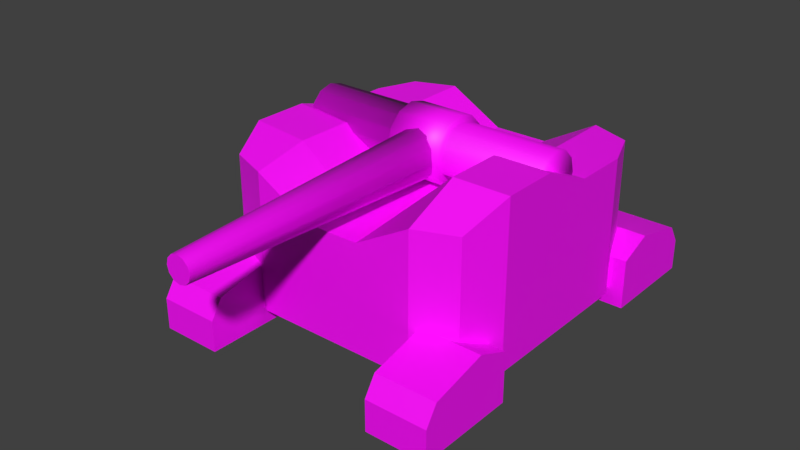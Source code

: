 # Source: Turret.blend  (saved by Blender 2.80.75; exported with 4.5.12 LTS)
import bpy
from mathutils import Matrix  # noqa: F401  (used for matrix-valued properties, if any)

bpy.ops.wm.read_factory_settings(use_empty=True)
scene = bpy.context.scene
scene.name = 'Scene'

# ---- collections
col_collection_1 = bpy.data.collections.new('Collection 1'); scene.collection.children.link(col_collection_1)

# ---- images (referenced by path relative to the original .blend; pixels are not part of the script)
import os
ASSET_DIR = os.environ.get("B2B_ASSET_DIR", "")  # directory of the original .blend (textures are referenced by path, not embedded)
HERE = os.path.dirname(os.path.abspath(__file__))  # packed textures are extracted next to this script under _unpacked/

def load_image(name, relpath, width, height, colorspace="sRGB"):
    """Load a texture the original file referenced (path relative to the .blend, or extracted next to this script)."""
    p = next((c for c in (os.path.join(HERE, relpath), os.path.join(ASSET_DIR, relpath)) if relpath and os.path.exists(c)), "")
    if p:
        img = bpy.data.images.load(p, check_existing=True)
        img.name = name
    else:  # same state as the original file: an image datablock whose file is absent (Cycles renders it pink)
        img = bpy.data.images.new(name, width, height)
        img.source = "FILE"
        img.filepath = "//" + (relpath or name)
    img.colorspace_settings.name = colorspace
    return img
img_turret = load_image('Turret', 'Turret.psd', 1024, 1024, 'sRGB')

# ---- materials (node trees are filled in below, after node groups)
mat_turret = bpy.data.materials.new('Turret')
mat_turret.alpha_threshold = 0.0
mat_turret.use_transparent_shadow = False
mat_turret.roughness = 0.5

# ---- material node trees
mat_turret.use_nodes = True; mat_turret.node_tree.nodes.clear()
_N = mat_turret.node_tree.nodes; _L = mat_turret.node_tree.links
n0 = _N.new('ShaderNodeOutputMaterial'); n0.name = 'Material Output'; n0.location = (300, 300)
n1 = _N.new('ShaderNodeBsdfPrincipled'); n1.name = 'Principled BSDF'; n1.location = (10, 300)
n1.distribution = 'GGX'
n1.subsurface_method = 'BURLEY'
n1.inputs[3].default_value = 1.45
n1.inputs[27].default_value = (0.0, 0.0, 0.0, 1.0)
n1.inputs[28].default_value = 1.0
n2 = _N.new('ShaderNodeTexImage'); n2.name = 'Image Texture'; n2.location = (-482, 232)
n2.image = img_turret
_L.new(n1.outputs[0], n0.inputs[0])
_L.new(n2.outputs[0], n1.inputs[0])
n0.is_active_output = True

# ---- world
world_world = bpy.data.worlds.new('World'); scene.world = world_world
world_world.color = (0.05088, 0.05088, 0.05088)
world_world.use_sun_shadow = False
world_world.sun_shadow_jitter_overblur = 0.0
world_world.cycles.sampling_method = 'MANUAL'

# ---- meshes
me_turret = bpy.data.meshes.new('Turret')
me_turret.from_pydata([(-1.333, -1.333, 0.1805), (-1.333, -1.333, 1.68), (-1.333, 1.333, 0.1805), (-1.333, 1.333, 1.68), (1.333, -1.333, 0.1805), (1.333, -1.333, 1.68), (1.333, 1.333, 0.1805), (1.333, 1.333, 1.68), (-1.5, 0.9, 0.1805), (-1.5, 0.3, 0.1805), (-1.5, -0.3, 0.1805), (-1.5, -0.9, 0.1805), (-1.5, -0.9, 1.854), (-1.5, -0.3, 1.854), (-1.5, 0.3, 1.68), (-1.5, 0.9, 1.68), (1.5, -0.9, 0.1805), (1.5, -0.3, 0.1805), (1.5, 0.3, 0.1805), (1.5, 0.9, 0.1805), (1.5, 0.9, 1.68), (1.5, 0.3, 1.68), (1.5, -0.3, 1.946), (1.5, -0.9, 1.946), (0.9, 1.5, 0.1805), (0.3, 1.5, 0.1805), (-0.3, 1.5, 0.1805), (-0.9, 1.5, 0.1805), (-0.9, 1.5, 1.68), (-0.3, 1.5, 1.342), (0.3, 1.5, 1.342), (0.9, 1.5, 1.68), (-0.9, -1.5, 0.1805), (-0.3, -1.5, 0.1805), (0.3, -1.5, 0.1805), (0.9, -1.5, 0.1805), (0.9, -1.5, 1.68), (0.3, -1.5, 1.342), (-0.3, -1.5, 1.342), (-0.9, -1.5, 1.68), (-0.9, 0.9, 1.68), (-0.3, 0.9, 1.342), (0.3, 0.9, 1.342), (0.9, 0.9, 1.68), (-0.9, 0.3, 1.68), (-0.3, 0.3, 1.342), (0.3, 0.3, 1.342), (0.9, 0.3, 1.68), (-0.9, -0.3, 1.8), (-0.3, -0.3, 1.342), (0.3, -0.3, 1.342), (0.9, -0.3, 1.946), (-0.9, -0.9, 1.8), (-0.3, -0.9, 1.342), (0.3, -0.9, 1.342), (0.9, -0.9, 1.946), (0.9, 0.9, 0.1805), (0.3, 0.9, 0.1805), (-0.3, 0.9, 0.1805), (-0.9, 0.9, 0.1805), (0.9, 0.3, 0.1805), (0.3, 0.3, 0.1805), (-0.3, 0.3, 0.1805), (-0.9, 0.3, 0.1805), (0.9, -0.3, 0.1805), (0.3, -0.3, 0.1805), (-0.3, -0.3, 0.1805), (-0.9, -0.3, 0.1805), (0.9, -0.9, 0.1805), (0.3, -0.9, 0.1805), (-0.3, -0.9, 0.1805), (-0.9, -0.9, 0.1805), (-1.372, 0.2989, 1.72), (1.372, 0.2989, 1.72), (-1.372, 0.2589, 1.571), (1.372, 0.2589, 1.571), (-1.372, 0.1495, 1.461), (1.372, 0.1495, 1.461), (-1.372, -4.655e-07, 1.421), (1.372, -3.852e-07, 1.421), (-1.372, -0.1495, 1.461), (1.372, -0.1495, 1.461), (-1.372, -0.2589, 1.571), (1.372, -0.2589, 1.571), (-1.372, -0.2989, 1.72), (1.372, -0.2989, 1.72), (-1.372, -0.2589, 1.87), (1.372, -0.2589, 1.87), (-1.372, -0.1495, 1.979), (1.372, -0.1495, 1.979), (-1.372, -6.717e-07, 2.019), (1.372, -5.914e-07, 2.019), (-1.372, 0.1495, 1.979), (1.372, 0.1495, 1.979), (-1.372, 0.2589, 1.87), (1.372, 0.2589, 1.87), (-0.2973, 0.2989, 1.72), (0.2973, 0.2989, 1.72), (0.2973, 0.2589, 1.571), (-0.2973, 0.2589, 1.571), (0.2973, 0.1495, 1.461), (-0.2973, 0.1495, 1.461), (0.2973, -4.119e-07, 1.421), (-0.2973, -4.387e-07, 1.421), (0.2973, -0.1495, 1.461), (-0.2973, -0.1495, 1.461), (0.2973, -0.2589, 1.571), (-0.2973, -0.2589, 1.571), (0.2973, -0.2989, 1.72), (-0.2973, -0.2989, 1.72), (0.2973, -0.2589, 1.87), (-0.2973, -0.2589, 1.87), (0.2973, -0.1495, 1.979), (-0.2973, -0.1495, 1.979), (0.2973, -6.182e-07, 2.019), (-0.2973, -6.45e-07, 2.019), (0.2973, 0.1495, 1.979), (-0.2973, 0.1495, 1.979), (0.2973, 0.2589, 1.87), (-0.2973, 0.2589, 1.87), (-0.2973, 0.3643, 1.72), (0.2973, 0.3643, 1.72), (0.2973, 0.3155, 1.538), (-0.2973, 0.3155, 1.538), (0.2973, 0.1821, 1.405), (-0.2973, 0.1821, 1.405), (0.2973, -3.941e-07, 1.356), (-0.2973, -4.267e-07, 1.356), (0.2973, -0.1821, 1.405), (-0.2973, -0.1821, 1.405), (0.2973, -0.3155, 1.538), (-0.2973, -0.3155, 1.538), (0.2973, -0.3643, 1.72), (-0.2973, -0.3643, 1.72), (0.2973, -0.3155, 1.902), (-0.2973, -0.3155, 1.902), (0.2973, -0.1821, 2.036), (-0.2973, -0.1821, 2.036), (0.2973, -6.454e-07, 2.084), (-0.2973, -6.78e-07, 2.084), (0.2973, 0.1821, 2.036), (-0.2973, 0.1821, 2.036), (0.2973, 0.3155, 1.902), (-0.2973, 0.3155, 1.902), (2.444e-08, -0.2062, 1.962), (1.943e-08, -3.206, 1.84), (0.129, -0.2062, 1.928), (0.06786, -3.206, 1.822), (0.2234, -0.2062, 1.833), (0.1175, -3.206, 1.772), (0.2579, -0.2062, 1.704), (0.1357, -3.206, 1.704), (0.2234, -0.2062, 1.575), (0.1175, -3.206, 1.636), (0.129, -0.2062, 1.481), (0.06786, -3.206, 1.587), (6.339e-08, -0.2062, 1.446), (3.993e-08, -3.206, 1.569), (-0.129, -0.2062, 1.481), (-0.06786, -3.206, 1.587), (-0.2234, -0.2062, 1.575), (-0.1175, -3.206, 1.636), (-0.2579, -0.2062, 1.704), (-0.1357, -3.206, 1.704), (-0.2234, -0.2062, 1.833), (-0.1175, -3.206, 1.772), (-0.129, -0.2062, 1.928), (-0.06786, -3.206, 1.822), (-1.107e-08, 1.129, 0.1), (-1.107e-08, 1.129, 1.316), (0.5643, 0.9774, 0.1), (0.5643, 0.9774, 1.316), (0.9774, 0.5643, 0.1), (0.9774, 0.5643, 1.316), (1.129, -1.01e-07, 0.1), (1.129, -1.01e-07, 1.316), (0.9774, -0.5643, 0.1), (0.9774, -0.5643, 1.316), (0.5643, -0.9774, 0.1), (0.5643, -0.9774, 1.316), (1.593e-07, -1.129, 0.1), (1.593e-07, -1.129, 1.316), (-0.5643, -0.9774, 0.1), (-0.5643, -0.9774, 1.316), (-0.9774, -0.5643, 0.1), (-0.9774, -0.5643, 1.316), (-1.129, -5.763e-07, 0.1), (-1.129, -5.763e-07, 1.316), (-0.9774, 0.5643, 0.1), (-0.9774, 0.5643, 1.316), (-0.5643, 0.9774, 0.1), (-0.5643, 0.9774, 1.316), (-1.107e-08, 1.129, 0.2404), (0.5643, 0.9774, 0.2404), (0.9774, 0.5643, 0.2404), (1.129, -1.01e-07, 0.2404), (0.9774, -0.5643, 0.2404), (0.5643, -0.9774, 0.2404), (1.593e-07, -1.129, 0.2404), (-0.5643, -0.9774, 0.2404), (-0.9774, -0.5643, 0.2404), (-1.129, -5.763e-07, 0.2404), (-0.9774, 0.5643, 0.2404), (-0.5643, 0.9774, 0.2404), (0.9587, -2.016, 0.54), (1.624, -2.016, -0.002787), (1.624, -1.047, 0.54), (1.624, -1.047, -0.002787), (1.624, -1.408, -0.002787), (1.624, -1.408, 0.6883), (1.624, -2.016, 0.54), (1.624, -2.146, 0.3366), (1.624, -2.146, -0.002787), (0.9587, -1.408, -0.002787), (0.9587, -2.016, -0.002787), (0.9587, -1.408, 0.6883), (0.9587, -1.047, 0.54), (0.9587, -1.047, -0.002787), (0.9587, -2.146, -0.002787), (0.9587, -2.146, 0.3366), (1.555, -1.047, -0.002787), (1.028, -1.047, -0.002787), (1.028, -1.047, 0.54), (1.555, -1.047, 0.54), (1.028, -2.016, -0.002787), (1.555, -2.016, -0.002787), (1.555, -2.016, 0.54), (1.028, -2.016, 0.54), (1.028, -1.408, 0.6883), (1.555, -1.408, 0.6883), (1.555, -1.408, -0.002787), (1.028, -1.408, -0.002787), (1.028, -2.146, -0.002787), (1.555, -2.146, -0.002787), (1.555, -2.146, 0.3366), (1.028, -2.146, 0.3366), (-0.9587, -2.016, 0.54), (-1.624, -2.016, -0.002787), (-1.624, -1.047, 0.54), (-1.624, -1.047, -0.002787), (-1.624, -1.408, -0.002787), (-1.624, -1.408, 0.6883), (-1.624, -2.016, 0.54), (-1.624, -2.146, 0.3366), (-1.624, -2.146, -0.002787), (-0.9587, -1.408, -0.002787), (-0.9587, -2.016, -0.002787), (-0.9587, -1.408, 0.6883), (-0.9587, -1.047, 0.54), (-0.9587, -1.047, -0.002787), (-0.9587, -2.146, -0.002787), (-0.9587, -2.146, 0.3366), (-1.555, -1.047, -0.002787), (-1.028, -1.047, -0.002787), (-1.028, -1.047, 0.54), (-1.555, -1.047, 0.54), (-1.028, -2.016, -0.002787), (-1.555, -2.016, -0.002787), (-1.555, -2.016, 0.54), (-1.028, -2.016, 0.54), (-1.028, -1.408, 0.6883), (-1.555, -1.408, 0.6883), (-1.555, -1.408, -0.002787), (-1.028, -1.408, -0.002787), (-1.028, -2.146, -0.002787), (-1.555, -2.146, -0.002787), (-1.555, -2.146, 0.3366), (-1.028, -2.146, 0.3366), (0.9587, 2.016, 0.54), (1.624, 2.016, -0.002787), (1.624, 1.047, 0.54), (1.624, 1.047, -0.002787), (1.624, 1.408, -0.002787), (1.624, 1.408, 0.6883), (1.624, 2.016, 0.54), (1.624, 2.146, 0.3366), (1.624, 2.146, -0.002787), (0.9587, 1.408, -0.002787), (0.9587, 2.016, -0.002787), (0.9587, 1.408, 0.6883), (0.9587, 1.047, 0.54), (0.9587, 1.047, -0.002787), (0.9587, 2.146, -0.002787), (0.9587, 2.146, 0.3366), (1.555, 1.047, -0.002787), (1.028, 1.047, -0.002787), (1.028, 1.047, 0.54), (1.555, 1.047, 0.54), (1.028, 2.016, -0.002787), (1.555, 2.016, -0.002787), (1.555, 2.016, 0.54), (1.028, 2.016, 0.54), (1.028, 1.408, 0.6883), (1.555, 1.408, 0.6883), (1.555, 1.408, -0.002787), (1.028, 1.408, -0.002787), (1.028, 2.146, -0.002787), (1.555, 2.146, -0.002787), (1.555, 2.146, 0.3366), (1.028, 2.146, 0.3366), (-0.9587, 2.016, 0.54), (-1.624, 2.016, -0.002787), (-1.624, 1.047, 0.54), (-1.624, 1.047, -0.002787), (-1.624, 1.408, -0.002787), (-1.624, 1.408, 0.6883), (-1.624, 2.016, 0.54), (-1.624, 2.146, 0.3366), (-1.624, 2.146, -0.002787), (-0.9587, 1.408, -0.002787), (-0.9587, 2.016, -0.002787), (-0.9587, 1.408, 0.6883), (-0.9587, 1.047, 0.54), (-0.9587, 1.047, -0.002787), (-0.9587, 2.146, -0.002787), (-0.9587, 2.146, 0.3366), (-1.555, 1.047, -0.002787), (-1.028, 1.047, -0.002787), (-1.028, 1.047, 0.54), (-1.555, 1.047, 0.54), (-1.028, 2.016, -0.002787), (-1.555, 2.016, -0.002787), (-1.555, 2.016, 0.54), (-1.028, 2.016, 0.54), (-1.028, 1.408, 0.6883), (-1.555, 1.408, 0.6883), (-1.555, 1.408, -0.002787), (-1.028, 1.408, -0.002787), (-1.028, 2.146, -0.002787), (-1.555, 2.146, -0.002787), (-1.555, 2.146, 0.3366), (-1.028, 2.146, 0.3366)], [], [(8, 15, 3, 2), (24, 31, 7, 6), (16, 23, 5, 4), (32, 39, 1, 0), (68, 16, 4, 35), (52, 12, 1, 39), (28, 3, 15, 40), (40, 15, 14, 44), (44, 14, 13, 48), (48, 13, 12, 52), (24, 6, 19, 56), (56, 19, 18, 60), (60, 18, 17, 64), (64, 17, 16, 68), (6, 7, 20, 19), (19, 20, 21, 18), (18, 21, 22, 17), (17, 22, 23, 16), (0, 1, 12, 11), (11, 12, 13, 10), (10, 13, 14, 9), (9, 14, 15, 8), (10, 67, 71, 11), (67, 66, 70, 71), (66, 65, 69, 70), (65, 64, 68, 69), (9, 63, 67, 10), (63, 62, 66, 67), (62, 61, 65, 66), (61, 60, 64, 65), (8, 59, 63, 9), (59, 58, 62, 63), (58, 57, 61, 62), (57, 56, 60, 61), (2, 27, 59, 8), (27, 26, 58, 59), (26, 25, 57, 58), (25, 24, 56, 57), (22, 51, 55, 23), (51, 50, 54, 55), (50, 49, 53, 54), (49, 48, 52, 53), (21, 47, 51, 22), (47, 46, 50, 51), (46, 45, 49, 50), (45, 44, 48, 49), (20, 43, 47, 21), (43, 42, 46, 47), (42, 41, 45, 46), (41, 40, 44, 45), (7, 31, 43, 20), (31, 30, 42, 43), (30, 29, 41, 42), (29, 28, 40, 41), (23, 55, 36, 5), (55, 54, 37, 36), (54, 53, 38, 37), (53, 52, 39, 38), (11, 71, 32, 0), (71, 70, 33, 32), (70, 69, 34, 33), (69, 68, 35, 34), (4, 5, 36, 35), (35, 36, 37, 34), (34, 37, 38, 33), (33, 38, 39, 32), (2, 3, 28, 27), (27, 28, 29, 26), (26, 29, 30, 25), (25, 30, 31, 24), (97, 73, 75, 98), (98, 75, 77, 100), (100, 77, 79, 102), (102, 79, 81, 104), (104, 81, 83, 106), (106, 83, 85, 108), (108, 85, 87, 110), (110, 87, 89, 112), (112, 89, 91, 114), (114, 91, 93, 116), (75, 73, 95, 93, 91, 89, 87, 85, 83, 81, 79, 77), (116, 93, 95, 118), (118, 95, 73, 97), (72, 74, 76, 78, 80, 82, 84, 86, 88, 90, 92, 94), (94, 119, 96, 72), (101, 99, 123, 125), (92, 117, 119, 94), (114, 116, 140, 138), (90, 115, 117, 92), (109, 107, 131, 133), (88, 113, 115, 90), (100, 102, 126, 124), (86, 111, 113, 88), (117, 115, 139, 141), (84, 109, 111, 86), (108, 110, 134, 132), (82, 107, 109, 84), (103, 101, 125, 127), (80, 105, 107, 82), (116, 118, 142, 140), (78, 103, 105, 80), (111, 109, 133, 135), (76, 101, 103, 78), (102, 104, 128, 126), (74, 99, 101, 76), (119, 117, 141, 143), (72, 96, 99, 74), (110, 112, 136, 134), (143, 142, 121, 120), (141, 140, 142, 143), (139, 138, 140, 141), (137, 136, 138, 139), (135, 134, 136, 137), (133, 132, 134, 135), (131, 130, 132, 133), (129, 128, 130, 131), (127, 126, 128, 129), (125, 124, 126, 127), (123, 122, 124, 125), (120, 121, 122, 123), (106, 108, 132, 130), (115, 113, 137, 139), (98, 100, 124, 122), (107, 105, 129, 131), (112, 114, 138, 136), (99, 96, 120, 123), (96, 119, 143, 120), (104, 106, 130, 128), (113, 111, 135, 137), (97, 98, 122, 121), (118, 97, 121, 142), (105, 103, 127, 129), (144, 145, 147, 146), (146, 147, 149, 148), (148, 149, 151, 150), (150, 151, 153, 152), (152, 153, 155, 154), (154, 155, 157, 156), (156, 157, 159, 158), (158, 159, 161, 160), (160, 161, 163, 162), (162, 163, 165, 164), (147, 145, 167, 165, 163, 161, 159, 157, 155, 153, 151, 149), (164, 165, 167, 166), (166, 167, 145, 144), (144, 146, 148, 150, 152, 154, 156, 158, 160, 162, 164, 166), (192, 169, 171, 193), (193, 171, 173, 194), (194, 173, 175, 195), (195, 175, 177, 196), (196, 177, 179, 197), (197, 179, 181, 198), (198, 181, 183, 199), (199, 183, 185, 200), (200, 185, 187, 201), (201, 187, 189, 202), (202, 189, 191, 203), (203, 191, 169, 192), (168, 170, 172, 174, 176, 178, 180, 182, 184, 186, 188, 190), (171, 169, 191, 189, 187, 185, 183, 181, 179, 177, 175, 173), (190, 203, 192, 168), (188, 202, 203, 190), (186, 201, 202, 188), (184, 200, 201, 186), (182, 199, 200, 184), (180, 198, 199, 182), (178, 197, 198, 180), (176, 196, 197, 178), (174, 195, 196, 176), (172, 194, 195, 174), (170, 193, 194, 172), (168, 192, 193, 170), (220, 223, 206, 207), (230, 208, 205, 225), (228, 215, 204, 227), (222, 216, 215, 228), (220, 207, 208, 230), (232, 235, 219, 218), (225, 205, 212, 233), (227, 204, 219, 235), (207, 206, 209, 208), (209, 210, 205, 208), (212, 205, 210, 211), (219, 204, 214, 218), (213, 214, 204, 215), (215, 216, 217, 213), (210, 226, 234, 211), (226, 227, 235, 234), (214, 224, 232, 218), (224, 225, 233, 232), (212, 211, 234, 233), (233, 234, 235, 232), (217, 221, 231, 213), (221, 220, 230, 231), (206, 223, 229, 209), (223, 222, 228, 229), (209, 229, 226, 210), (229, 228, 227, 226), (213, 231, 224, 214), (231, 230, 225, 224), (217, 216, 222, 221), (221, 222, 223, 220), (252, 239, 238, 255), (262, 257, 237, 240), (260, 259, 236, 247), (254, 260, 247, 248), (252, 262, 240, 239), (264, 250, 251, 267), (257, 265, 244, 237), (259, 267, 251, 236), (239, 240, 241, 238), (241, 240, 237, 242), (244, 243, 242, 237), (251, 250, 246, 236), (245, 247, 236, 246), (247, 245, 249, 248), (242, 243, 266, 258), (258, 266, 267, 259), (246, 250, 264, 256), (256, 264, 265, 257), (244, 265, 266, 243), (265, 264, 267, 266), (249, 245, 263, 253), (253, 263, 262, 252), (238, 241, 261, 255), (255, 261, 260, 254), (241, 242, 258, 261), (261, 258, 259, 260), (245, 246, 256, 263), (263, 256, 257, 262), (249, 253, 254, 248), (253, 252, 255, 254), (284, 271, 270, 287), (294, 289, 269, 272), (292, 291, 268, 279), (286, 292, 279, 280), (284, 294, 272, 271), (296, 282, 283, 299), (289, 297, 276, 269), (291, 299, 283, 268), (271, 272, 273, 270), (273, 272, 269, 274), (276, 275, 274, 269), (283, 282, 278, 268), (277, 279, 268, 278), (279, 277, 281, 280), (274, 275, 298, 290), (290, 298, 299, 291), (278, 282, 296, 288), (288, 296, 297, 289), (276, 297, 298, 275), (297, 296, 299, 298), (281, 277, 295, 285), (285, 295, 294, 284), (270, 273, 293, 287), (287, 293, 292, 286), (273, 274, 290, 293), (293, 290, 291, 292), (277, 278, 288, 295), (295, 288, 289, 294), (281, 285, 286, 280), (285, 284, 287, 286), (316, 319, 302, 303), (326, 304, 301, 321), (324, 311, 300, 323), (318, 312, 311, 324), (316, 303, 304, 326), (328, 331, 315, 314), (321, 301, 308, 329), (323, 300, 315, 331), (303, 302, 305, 304), (305, 306, 301, 304), (308, 301, 306, 307), (315, 300, 310, 314), (309, 310, 300, 311), (311, 312, 313, 309), (306, 322, 330, 307), (322, 323, 331, 330), (310, 320, 328, 314), (320, 321, 329, 328), (308, 307, 330, 329), (329, 330, 331, 328), (313, 317, 327, 309), (317, 316, 326, 327), (302, 319, 325, 305), (319, 318, 324, 325), (305, 325, 322, 306), (325, 324, 323, 322), (309, 327, 320, 310), (327, 326, 321, 320), (313, 312, 318, 317), (317, 318, 319, 316)])
me_turret.polygons.foreach_set('use_smooth', [0, 0, 0, 0, 0, 0, 0, 0, 0, 0, 0, 0, 0, 0, 0, 0, 0, 0, 0, 0, 0, 0, 0, 0, 0, 0, 0, 0, 0, 0, 0, 0, 0, 0, 0, 0, 0, 0, 0, 0, 0, 0, 0, 0, 0, 0, 0, 0, 0, 0, 0, 0, 0, 0, 0, 0, 0, 0, 0, 0, 0, 0, 0, 0, 0, 0, 0, 0, 0, 0, 1, 1, 1, 1, 1, 1, 1, 1, 1, 1, 1, 1, 1, 1, 1, 1, 1, 1, 1, 1, 1, 1, 1, 1, 1, 1, 1, 1, 1, 1, 1, 1, 1, 1, 1, 1, 1, 1, 1, 1, 1, 1, 1, 1, 1, 1, 1, 1, 1, 1, 1, 1, 1, 1, 1, 1, 1, 1, 1, 1, 1, 1, 1, 1, 1, 1, 1, 1, 1, 1, 1, 1, 0, 1, 1, 1, 1, 1, 1, 1, 1, 1, 1, 1, 1, 1, 1, 1, 0, 1, 1, 1, 1, 1, 1, 1, 1, 1, 1, 1, 1, 1, 0, 0, 0, 0, 0, 0, 0, 0, 0, 0, 0, 0, 0, 0, 0, 0, 0, 0, 0, 0, 0, 0, 0, 0, 0, 0, 0, 0, 0, 0, 0, 0, 0, 0, 0, 0, 0, 0, 0, 0, 0, 0, 0, 0, 0, 0, 0, 0, 0, 0, 0, 0, 0, 0, 0, 0, 0, 0, 0, 0, 0, 0, 0, 0, 0, 0, 0, 0, 0, 0, 0, 0, 0, 0, 0, 0, 0, 0, 0, 0, 0, 0, 0, 0, 0, 0, 0, 0, 0, 0, 0, 0, 0, 0, 0, 0, 0, 0, 0, 0, 0, 0, 0, 0, 0, 0, 0, 0, 0, 0, 0, 0, 0, 0, 0, 0, 0, 0, 0, 0])
_k = set([(169, 171), (169, 191), (171, 173), (173, 175), (175, 177), (177, 179), (179, 181), (181, 183), (183, 185), (185, 187), (187, 189), (189, 191)])
me_turret.attributes.new('sharp_edge', 'BOOLEAN', 'EDGE').data.foreach_set('value', [ (min(e.vertices), max(e.vertices)) in _k for e in me_turret.edges])
_uv = me_turret.uv_layers.new(name='UVMap')
_uv.uv.foreach_set('vector', [0.2346, 0.4632, 0.2346, 0.3404, 0.2726, 0.3404, 0.2726, 0.4632, 0.458, 0.4632, 0.458, 0.3404, 0.4961, 0.3404, 0.4961, 0.4632, 0.6815, 0.4632, 0.6815, 0.3187, 0.7195, 0.3404, 0.7195, 0.4632, 0.6981, 0.782, 0.6981, 0.9653, 0.6414, 0.9653, 0.6414, 0.782, 0.4153, 0.8537, 0.4886, 0.8537, 0.4682, 0.9066, 0.4153, 0.9269, 0.1695, 0.6272, 0.0968, 0.6254, 0.1211, 0.5693, 0.1762, 0.5534, 0.1759, 0.9224, 0.1227, 0.9026, 0.1015, 0.8499, 0.1752, 0.8486, 0.1752, 0.8486, 0.1015, 0.8499, 0.09961, 0.7766, 0.1745, 0.7738, 0.1745, 0.7738, 0.09961, 0.7766, 0.09612, 0.6992, 0.1695, 0.6988, 0.1695, 0.6988, 0.09612, 0.6992, 0.0968, 0.6254, 0.1695, 0.6272, 0.4153, 0.5605, 0.4682, 0.5809, 0.4886, 0.6338, 0.4153, 0.6338, 0.4153, 0.6338, 0.4886, 0.6338, 0.4886, 0.7071, 0.4153, 0.7071, 0.4153, 0.7071, 0.4886, 0.7071, 0.4886, 0.7804, 0.4153, 0.7804, 0.4153, 0.7804, 0.4886, 0.7804, 0.4886, 0.8537, 0.4153, 0.8537, 0.4961, 0.4632, 0.4961, 0.3404, 0.5341, 0.3404, 0.5341, 0.4632, 0.5341, 0.4632, 0.5341, 0.3404, 0.5832, 0.3404, 0.5832, 0.4632, 0.5832, 0.4632, 0.5832, 0.3404, 0.6324, 0.3187, 0.6324, 0.4632, 0.6324, 0.4632, 0.6324, 0.3187, 0.6815, 0.3187, 0.6815, 0.4632, 0.04918, 0.4632, 0.04918, 0.3404, 0.0872, 0.3261, 0.0872, 0.4632, 0.0872, 0.4632, 0.0872, 0.3261, 0.1363, 0.3261, 0.1363, 0.4632, 0.1363, 0.4632, 0.1363, 0.3261, 0.1855, 0.3404, 0.1855, 0.4632, 0.1855, 0.4632, 0.1855, 0.3404, 0.2346, 0.3404, 0.2346, 0.4632, 0.1222, 0.7804, 0.1954, 0.7804, 0.1954, 0.8537, 0.1222, 0.8537, 0.1954, 0.7804, 0.2687, 0.7804, 0.2687, 0.8537, 0.1954, 0.8537, 0.2687, 0.7804, 0.342, 0.7804, 0.342, 0.8537, 0.2687, 0.8537, 0.342, 0.7804, 0.4153, 0.7804, 0.4153, 0.8537, 0.342, 0.8537, 0.1222, 0.7071, 0.1954, 0.7071, 0.1954, 0.7804, 0.1222, 0.7804, 0.1954, 0.7071, 0.2687, 0.7071, 0.2687, 0.7804, 0.1954, 0.7804, 0.2687, 0.7071, 0.342, 0.7071, 0.342, 0.7804, 0.2687, 0.7804, 0.342, 0.7071, 0.4153, 0.7071, 0.4153, 0.7804, 0.342, 0.7804, 0.1222, 0.6338, 0.1954, 0.6338, 0.1954, 0.7071, 0.1222, 0.7071, 0.1954, 0.6338, 0.2687, 0.6338, 0.2687, 0.7071, 0.1954, 0.7071, 0.2687, 0.6338, 0.342, 0.6338, 0.342, 0.7071, 0.2687, 0.7071, 0.342, 0.6338, 0.4153, 0.6338, 0.4153, 0.7071, 0.342, 0.7071, 0.1425, 0.5809, 0.1954, 0.5605, 0.1954, 0.6338, 0.1222, 0.6338, 0.1954, 0.5605, 0.2687, 0.5605, 0.2687, 0.6338, 0.1954, 0.6338, 0.2687, 0.5605, 0.342, 0.5605, 0.342, 0.6338, 0.2687, 0.6338, 0.342, 0.5605, 0.4153, 0.5605, 0.4153, 0.6338, 0.342, 0.6338, 0.5033, 0.6991, 0.4342, 0.6956, 0.4323, 0.6292, 0.5032, 0.6254, 0.4342, 0.6956, 0.3342, 0.7, 0.3341, 0.6264, 0.4323, 0.6292, 0.3342, 0.7, 0.2606, 0.7002, 0.2608, 0.6266, 0.3341, 0.6264, 0.2606, 0.7002, 0.1695, 0.6988, 0.1695, 0.6272, 0.2608, 0.6266, 0.4974, 0.7778, 0.4228, 0.7737, 0.4342, 0.6956, 0.5033, 0.6991, 0.4228, 0.7737, 0.3349, 0.774, 0.3342, 0.7, 0.4342, 0.6956, 0.3349, 0.774, 0.2604, 0.774, 0.2606, 0.7002, 0.3342, 0.7, 0.2604, 0.774, 0.1745, 0.7738, 0.1695, 0.6988, 0.2606, 0.7002, 0.4947, 0.8519, 0.4202, 0.8496, 0.4228, 0.7737, 0.4974, 0.7778, 0.4202, 0.8496, 0.3346, 0.8484, 0.3349, 0.774, 0.4228, 0.7737, 0.3346, 0.8484, 0.2604, 0.8483, 0.2604, 0.774, 0.3349, 0.774, 0.2604, 0.8483, 0.1752, 0.8486, 0.1745, 0.7738, 0.2604, 0.774, 0.4725, 0.9047, 0.4186, 0.9239, 0.4202, 0.8496, 0.4947, 0.8519, 0.4186, 0.9239, 0.3339, 0.9225, 0.3346, 0.8484, 0.4202, 0.8496, 0.3339, 0.9225, 0.2603, 0.9221, 0.2604, 0.8483, 0.3346, 0.8484, 0.2603, 0.9221, 0.1759, 0.9224, 0.1752, 0.8486, 0.2604, 0.8483, 0.5032, 0.6254, 0.4323, 0.6292, 0.4184, 0.5536, 0.4759, 0.5638, 0.4323, 0.6292, 0.3341, 0.6264, 0.3342, 0.5532, 0.4184, 0.5536, 0.3341, 0.6264, 0.2608, 0.6266, 0.2607, 0.5532, 0.3342, 0.5532, 0.2608, 0.6266, 0.1695, 0.6272, 0.1762, 0.5534, 0.2607, 0.5532, 0.1222, 0.8537, 0.1954, 0.8537, 0.1954, 0.9269, 0.1425, 0.9066, 0.1954, 0.8537, 0.2687, 0.8537, 0.2687, 0.9269, 0.1954, 0.9269, 0.2687, 0.8537, 0.342, 0.8537, 0.342, 0.9269, 0.2687, 0.9269, 0.342, 0.8537, 0.4153, 0.8537, 0.4153, 0.9269, 0.342, 0.9269, 0.9746, 0.782, 0.9746, 0.9653, 0.9179, 0.9653, 0.9179, 0.782, 0.9179, 0.782, 0.9179, 0.9653, 0.8446, 0.9239, 0.8446, 0.782, 0.8446, 0.782, 0.8446, 0.9239, 0.7714, 0.9239, 0.7714, 0.782, 0.7714, 0.782, 0.7714, 0.9239, 0.6981, 0.9653, 0.6981, 0.782, 0.2726, 0.4632, 0.2726, 0.3404, 0.3106, 0.3404, 0.3106, 0.4632, 0.3106, 0.4632, 0.3106, 0.3404, 0.3598, 0.3681, 0.3598, 0.4632, 0.3598, 0.4632, 0.3598, 0.3681, 0.4089, 0.3681, 0.4089, 0.4632, 0.4089, 0.4632, 0.4089, 0.3681, 0.458, 0.3404, 0.458, 0.4632, 0.4105, 0.4262, 0.4105, 0.7123, 0.3693, 0.7123, 0.3693, 0.4262, 0.3693, 0.4262, 0.3693, 0.7123, 0.3281, 0.7123, 0.3281, 0.4262, 0.3281, 0.4262, 0.3281, 0.7123, 0.2869, 0.7123, 0.2869, 0.4262, 0.7812, 0.4262, 0.7812, 0.7123, 0.7401, 0.7123, 0.7401, 0.4262, 0.7401, 0.4262, 0.7401, 0.7123, 0.6989, 0.7123, 0.6989, 0.4262, 0.6989, 0.4262, 0.6989, 0.7123, 0.6577, 0.7123, 0.6577, 0.4262, 0.6577, 0.4262, 0.6577, 0.7123, 0.6165, 0.7123, 0.6165, 0.4262, 0.6165, 0.4262, 0.6165, 0.7123, 0.5753, 0.7123, 0.5753, 0.4262, 0.5753, 0.4262, 0.5753, 0.7123, 0.5341, 0.7123, 0.5341, 0.4262, 0.5341, 0.4262, 0.5341, 0.7123, 0.4929, 0.7123, 0.4929, 0.4262, 0.5976, 0.2041, 0.6147, 0.214, 0.6246, 0.2311, 0.6246, 0.2508, 0.6147, 0.2679, 0.5976, 0.2778, 0.5778, 0.2778, 0.5607, 0.2679, 0.5508, 0.2508, 0.5508, 0.2311, 0.5607, 0.214, 0.5778, 0.2041, 0.4929, 0.4262, 0.4929, 0.7123, 0.4517, 0.7123, 0.4517, 0.4262, 0.4517, 0.4262, 0.4517, 0.7123, 0.4105, 0.7123, 0.4105, 0.4262, 0.6985, 0.2508, 0.6887, 0.2679, 0.6716, 0.2778, 0.6518, 0.2778, 0.6347, 0.2679, 0.6248, 0.2508, 0.6248, 0.2311, 0.6347, 0.214, 0.6518, 0.2041, 0.6716, 0.2041, 0.6887, 0.214, 0.6985, 0.2311, 0.0002531, 0.7557, 0.2864, 0.7557, 0.2864, 0.7969, 0.0002532, 0.7969, 0.8482, 0.1301, 0.8293, 0.1301, 0.8272, 0.1224, 0.8502, 0.1224, 0.0002532, 0.7145, 0.2864, 0.7145, 0.2864, 0.7557, 0.0002531, 0.7557, 0.874, 0.2422, 0.8645, 0.2258, 0.8702, 0.2202, 0.8817, 0.2401, 0.0002531, 0.6733, 0.2864, 0.6733, 0.2864, 0.7145, 0.0002532, 0.7145, 0.8645, 0.1913, 0.874, 0.1749, 0.8817, 0.1769, 0.8702, 0.1969, 0.0002532, 0.6322, 0.2864, 0.6322, 0.2864, 0.6733, 0.0002531, 0.6733, 0.8034, 0.2422, 0.8034, 0.2611, 0.7957, 0.2632, 0.7957, 0.2401, 0.0002533, 0.591, 0.2864, 0.591, 0.2864, 0.6322, 0.0002532, 0.6322, 0.8034, 0.1749, 0.8129, 0.1913, 0.8072, 0.1969, 0.7957, 0.1769, 0.0002534, 0.5498, 0.2864, 0.5498, 0.2864, 0.591, 0.0002533, 0.591, 0.8482, 0.2869, 0.8645, 0.2775, 0.8702, 0.2831, 0.8502, 0.2947, 0.0002534, 0.5086, 0.2864, 0.5086, 0.2864, 0.5498, 0.0002534, 0.5498, 0.8645, 0.1396, 0.8482, 0.1301, 0.8502, 0.1224, 0.8702, 0.1339, 0.0002535, 0.4674, 0.2864, 0.4674, 0.2864, 0.5086, 0.0002534, 0.5086, 0.8645, 0.2258, 0.8482, 0.2164, 0.8502, 0.2087, 0.8702, 0.2202, 0.0002536, 0.4262, 0.2864, 0.4262, 0.2864, 0.4674, 0.0002535, 0.4674, 0.8482, 0.2007, 0.8645, 0.1913, 0.8702, 0.1969, 0.8502, 0.2084, 0.0002533, 0.8793, 0.2864, 0.8793, 0.2864, 0.9205, 0.0002534, 0.9205, 0.8034, 0.2611, 0.8129, 0.2775, 0.8072, 0.2831, 0.7957, 0.2632, 0.0002532, 0.8381, 0.2864, 0.8381, 0.2864, 0.8793, 0.0002533, 0.8793, 0.8034, 0.156, 0.8034, 0.1749, 0.7957, 0.1769, 0.7957, 0.1539, 0.0002532, 0.7969, 0.2864, 0.7969, 0.2864, 0.8381, 0.0002532, 0.8381, 0.8645, 0.2775, 0.874, 0.2611, 0.8817, 0.2632, 0.8702, 0.2831, 0.604, 0.1974, 0.6765, 0.1974, 0.6765, 0.2204, 0.604, 0.2204, 0.604, 0.1743, 0.6765, 0.1743, 0.6765, 0.1974, 0.604, 0.1974, 0.604, 0.1513, 0.6765, 0.1513, 0.6765, 0.1743, 0.604, 0.1743, 0.604, 0.1283, 0.6765, 0.1283, 0.6765, 0.1513, 0.604, 0.1513, 0.604, 0.1053, 0.6765, 0.1053, 0.6765, 0.1283, 0.604, 0.1283, 0.604, 0.08233, 0.6765, 0.08233, 0.6765, 0.1053, 0.604, 0.1053, 0.604, 0.05933, 0.6765, 0.05933, 0.6765, 0.08233, 0.604, 0.08233, 0.604, 0.03632, 0.6765, 0.03632, 0.6765, 0.05933, 0.604, 0.05933, 0.604, 0.01332, 0.6765, 0.01332, 0.6765, 0.03632, 0.604, 0.03632, 0.604, 0.2664, 0.6765, 0.2664, 0.6765, 0.2894, 0.604, 0.2894, 0.604, 0.2434, 0.6765, 0.2434, 0.6765, 0.2664, 0.604, 0.2664, 0.604, 0.2204, 0.6765, 0.2204, 0.6765, 0.2434, 0.604, 0.2434, 0.8293, 0.2869, 0.8482, 0.2869, 0.8502, 0.2947, 0.8272, 0.2947, 0.8129, 0.1913, 0.8293, 0.2007, 0.8272, 0.2084, 0.8072, 0.1969, 0.8129, 0.2258, 0.8034, 0.2422, 0.7957, 0.2401, 0.8072, 0.2202, 0.874, 0.1749, 0.874, 0.156, 0.8817, 0.1539, 0.8817, 0.1769, 0.874, 0.2611, 0.874, 0.2422, 0.8817, 0.2401, 0.8817, 0.2632, 0.8293, 0.1301, 0.8129, 0.1396, 0.8072, 0.1339, 0.8272, 0.1224, 0.8129, 0.1396, 0.8034, 0.156, 0.7957, 0.1539, 0.8072, 0.1339, 0.8129, 0.2775, 0.8293, 0.2869, 0.8272, 0.2947, 0.8072, 0.2831, 0.8293, 0.2007, 0.8482, 0.2007, 0.8502, 0.2084, 0.8272, 0.2084, 0.8293, 0.2164, 0.8129, 0.2258, 0.8072, 0.2202, 0.8272, 0.2087, 0.8482, 0.2164, 0.8293, 0.2164, 0.8272, 0.2087, 0.8502, 0.2087, 0.874, 0.156, 0.8645, 0.1396, 0.8702, 0.1339, 0.8817, 0.1539, 0.2946, 0.1219, 0.5105, 0.1219, 0.5105, 0.127, 0.2947, 0.1315, 0.2947, 0.1315, 0.5105, 0.127, 0.5107, 0.132, 0.295, 0.1411, 0.295, 0.1411, 0.5107, 0.132, 0.5109, 0.1371, 0.2955, 0.1507, 0.2955, 0.1507, 0.5109, 0.1371, 0.5113, 0.1421, 0.2962, 0.1603, 0.2962, 0.1603, 0.5113, 0.1421, 0.5118, 0.1471, 0.2971, 0.1698, 0.2971, 0.1698, 0.5118, 0.1471, 0.5124, 0.1521, 0.2982, 0.1794, 0.2982, 0.06447, 0.5124, 0.09169, 0.5118, 0.0967, 0.2971, 0.074, 0.2971, 0.074, 0.5118, 0.0967, 0.5113, 0.1017, 0.2962, 0.08356, 0.2962, 0.08356, 0.5113, 0.1017, 0.5109, 0.1068, 0.2955, 0.09313, 0.2955, 0.09313, 0.5109, 0.1068, 0.5107, 0.1118, 0.295, 0.1027, 0.8517, 0.2133, 0.8407, 0.2133, 0.8311, 0.2077, 0.8256, 0.1982, 0.8256, 0.1871, 0.8311, 0.1776, 0.8407, 0.172, 0.8517, 0.172, 0.8613, 0.1776, 0.8668, 0.1871, 0.8668, 0.1982, 0.8613, 0.2077, 0.295, 0.1027, 0.5107, 0.1118, 0.5105, 0.1169, 0.2947, 0.1123, 0.2947, 0.1123, 0.5105, 0.1169, 0.5105, 0.1219, 0.2946, 0.1219, 0.7775, 0.982, 0.7467, 0.9997, 0.7112, 0.9997, 0.6804, 0.982, 0.6626, 0.9512, 0.6626, 0.9156, 0.6804, 0.8849, 0.7112, 0.8671, 0.7467, 0.8671, 0.7775, 0.8849, 0.7953, 0.9156, 0.7953, 0.9512, 0.5279, 0.4497, 0.5279, 0.5269, 0.4897, 0.5269, 0.4897, 0.4497, 0.4897, 0.4497, 0.4897, 0.5269, 0.4516, 0.5269, 0.4516, 0.4497, 0.4516, 0.4497, 0.4516, 0.5269, 0.4134, 0.5269, 0.4134, 0.4497, 0.4134, 0.4497, 0.4134, 0.5269, 0.3752, 0.5269, 0.3752, 0.4497, 0.3752, 0.4497, 0.3752, 0.5269, 0.3371, 0.5269, 0.3371, 0.4497, 0.3371, 0.4497, 0.3371, 0.5269, 0.2989, 0.5269, 0.2989, 0.4497, 0.2989, 0.4497, 0.2989, 0.5269, 0.2608, 0.5269, 0.2608, 0.4497, 0.2608, 0.4497, 0.2608, 0.5269, 0.2226, 0.5269, 0.2226, 0.4497, 0.2226, 0.4497, 0.2226, 0.5269, 0.1845, 0.5269, 0.1845, 0.4497, 0.1845, 0.4497, 0.1845, 0.5269, 0.1463, 0.5269, 0.1463, 0.4497, 0.1463, 0.4497, 0.1463, 0.5269, 0.1082, 0.5269, 0.1082, 0.4497, 0.1082, 0.4497, 0.1082, 0.5269, 0.07, 0.5269, 0.07, 0.4497, 0.3982, 0.4243, 0.4325, 0.4243, 0.4622, 0.4414, 0.4794, 0.4711, 0.4794, 0.5054, 0.4622, 0.5351, 0.4325, 0.5523, 0.3982, 0.5523, 0.3685, 0.5351, 0.3514, 0.5054, 0.3514, 0.4711, 0.3685, 0.4414, 0.4897, 0.5269, 0.07, 0.5269, 0.1082, 0.5269, 0.1463, 0.5269, 0.1845, 0.5269, 0.2226, 0.5269, 0.2608, 0.5269, 0.2989, 0.5269, 0.3371, 0.5269, 0.3752, 0.5269, 0.4134, 0.5269, 0.4516, 0.5269, 0.1082, 0.3725, 0.1082, 0.4497, 0.07, 0.4497, 0.07, 0.3725, 0.1463, 0.3725, 0.1463, 0.4497, 0.1082, 0.4497, 0.1082, 0.3725, 0.1845, 0.3725, 0.1845, 0.4497, 0.1463, 0.4497, 0.1463, 0.3725, 0.2226, 0.3725, 0.2226, 0.4497, 0.1845, 0.4497, 0.1845, 0.3725, 0.2608, 0.3725, 0.2608, 0.4497, 0.2226, 0.4497, 0.2226, 0.3725, 0.2989, 0.3725, 0.2989, 0.4497, 0.2608, 0.4497, 0.2608, 0.3725, 0.3371, 0.3725, 0.3371, 0.4497, 0.2989, 0.4497, 0.2989, 0.3725, 0.3752, 0.3725, 0.3752, 0.4497, 0.3371, 0.4497, 0.3371, 0.3725, 0.4134, 0.3725, 0.4134, 0.4497, 0.3752, 0.4497, 0.3752, 0.3725, 0.4516, 0.3725, 0.4516, 0.4497, 0.4134, 0.4497, 0.4134, 0.3725, 0.4897, 0.3725, 0.4897, 0.4497, 0.4516, 0.4497, 0.4516, 0.3725, 0.5279, 0.3725, 0.5279, 0.4497, 0.4897, 0.4497, 0.4897, 0.3725, 0.6672, 0.1622, 0.6217, 0.1691, 0.6106, 0.1569, 0.6713, 0.1487, 0.7048, 0.1677, 0.7241, 0.1518, 0.7236, 0.2533, 0.7064, 0.2427, 0.6201, 0.2036, 0.6415, 0.2065, 0.6529, 0.2249, 0.6421, 0.2459, 0.6327, 0.1813, 0.6438, 0.1936, 0.6415, 0.2065, 0.6201, 0.2036, 0.6672, 0.1622, 0.6713, 0.1487, 0.7241, 0.1518, 0.7048, 0.1677, 0.6827, 0.2377, 0.6603, 0.2512, 0.6607, 0.2274, 0.6712, 0.226, 0.7064, 0.2427, 0.7236, 0.2533, 0.7058, 0.261, 0.6942, 0.2493, 0.6421, 0.2459, 0.6529, 0.2249, 0.6607, 0.2274, 0.6603, 0.2512, 0.6713, 0.1487, 0.6106, 0.1569, 0.5772, 0.1977, 0.7241, 0.1518, 0.5772, 0.1977, 0.6205, 0.288, 0.7236, 0.2533, 0.7241, 0.1518, 0.7058, 0.261, 0.7236, 0.2533, 0.6205, 0.288, 0.6595, 0.299, 0.6607, 0.2274, 0.6529, 0.2249, 0.6719, 0.2214, 0.6712, 0.226, 0.6663, 0.1994, 0.6719, 0.2214, 0.6529, 0.2249, 0.6415, 0.2065, 0.6415, 0.2065, 0.6438, 0.1936, 0.6591, 0.1891, 0.6663, 0.1994, 0.6205, 0.288, 0.6313, 0.2669, 0.6599, 0.2751, 0.6595, 0.299, 0.8672, 0.256, 0.878, 0.235, 0.8963, 0.2403, 0.8959, 0.2642, 0.6719, 0.2214, 0.6892, 0.232, 0.6827, 0.2377, 0.6712, 0.226, 0.9251, 0.2211, 0.9423, 0.2317, 0.9302, 0.2384, 0.9186, 0.2267, 0.7058, 0.261, 0.6595, 0.299, 0.6599, 0.2751, 0.6942, 0.2493, 0.9302, 0.2384, 0.8959, 0.2642, 0.8963, 0.2403, 0.9186, 0.2267, 0.6591, 0.1891, 0.6631, 0.1756, 0.6856, 0.1835, 0.6663, 0.1994, 0.8991, 0.1647, 0.9031, 0.1512, 0.9408, 0.1567, 0.9215, 0.1726, 0.6106, 0.1569, 0.6217, 0.1691, 0.5986, 0.2006, 0.5772, 0.1977, 0.8576, 0.1582, 0.8687, 0.1704, 0.856, 0.1926, 0.8345, 0.1897, 0.5772, 0.1977, 0.5986, 0.2006, 0.6313, 0.2669, 0.6205, 0.288, 0.8345, 0.1897, 0.856, 0.1926, 0.878, 0.235, 0.8672, 0.256, 0.6663, 0.1994, 0.6856, 0.1835, 0.6892, 0.232, 0.6719, 0.2214, 0.9215, 0.1726, 0.9408, 0.1567, 0.9423, 0.2317, 0.9251, 0.2211, 0.6591, 0.1891, 0.6438, 0.1936, 0.6327, 0.1813, 0.6631, 0.1756, 0.8991, 0.1647, 0.8687, 0.1704, 0.8576, 0.1582, 0.9031, 0.1512, 0.6672, 0.1622, 0.6713, 0.1487, 0.6106, 0.1569, 0.6217, 0.1691, 0.7048, 0.1677, 0.7064, 0.2427, 0.7236, 0.2533, 0.7241, 0.1518, 0.6201, 0.2036, 0.6421, 0.2459, 0.6529, 0.2249, 0.6415, 0.2065, 0.6327, 0.1813, 0.6201, 0.2036, 0.6415, 0.2065, 0.6438, 0.1936, 0.6672, 0.1622, 0.7048, 0.1677, 0.7241, 0.1518, 0.6713, 0.1487, 0.6827, 0.2377, 0.6712, 0.226, 0.6607, 0.2274, 0.6603, 0.2512, 0.7064, 0.2427, 0.6942, 0.2493, 0.7058, 0.261, 0.7236, 0.2533, 0.6421, 0.2459, 0.6603, 0.2512, 0.6607, 0.2274, 0.6529, 0.2249, 0.6713, 0.1487, 0.7241, 0.1518, 0.5772, 0.1977, 0.6106, 0.1569, 0.5772, 0.1977, 0.7241, 0.1518, 0.7236, 0.2533, 0.6205, 0.288, 0.7058, 0.261, 0.6595, 0.299, 0.6205, 0.288, 0.7236, 0.2533, 0.6607, 0.2274, 0.6712, 0.226, 0.6719, 0.2214, 0.6529, 0.2249, 0.6663, 0.1994, 0.6415, 0.2065, 0.6529, 0.2249, 0.6719, 0.2214, 0.6415, 0.2065, 0.6663, 0.1994, 0.6591, 0.1891, 0.6438, 0.1936, 0.6205, 0.288, 0.6595, 0.299, 0.6599, 0.2751, 0.6313, 0.2669, 0.8672, 0.256, 0.8959, 0.2642, 0.8963, 0.2403, 0.878, 0.235, 0.6719, 0.2214, 0.6712, 0.226, 0.6827, 0.2377, 0.6892, 0.232, 0.9251, 0.2211, 0.9186, 0.2267, 0.9302, 0.2384, 0.9423, 0.2317, 0.7058, 0.261, 0.6942, 0.2493, 0.6599, 0.2751, 0.6595, 0.299, 0.9302, 0.2384, 0.9186, 0.2267, 0.8963, 0.2403, 0.8959, 0.2642, 0.6591, 0.1891, 0.6663, 0.1994, 0.6856, 0.1835, 0.6631, 0.1756, 0.8991, 0.1647, 0.9215, 0.1726, 0.9408, 0.1567, 0.9031, 0.1512, 0.6106, 0.1569, 0.5772, 0.1977, 0.5986, 0.2006, 0.6217, 0.1691, 0.8576, 0.1582, 0.8345, 0.1897, 0.856, 0.1926, 0.8687, 0.1704, 0.5772, 0.1977, 0.6205, 0.288, 0.6313, 0.2669, 0.5986, 0.2006, 0.8345, 0.1897, 0.8672, 0.256, 0.878, 0.235, 0.856, 0.1926, 0.6663, 0.1994, 0.6719, 0.2214, 0.6892, 0.232, 0.6856, 0.1835, 0.9215, 0.1726, 0.9251, 0.2211, 0.9423, 0.2317, 0.9408, 0.1567, 0.6591, 0.1891, 0.6631, 0.1756, 0.6327, 0.1813, 0.6438, 0.1936, 0.8991, 0.1647, 0.9031, 0.1512, 0.8576, 0.1582, 0.8687, 0.1704, 0.6672, 0.1622, 0.6713, 0.1487, 0.6106, 0.1569, 0.6217, 0.1691, 0.7048, 0.1677, 0.7064, 0.2427, 0.7236, 0.2533, 0.7241, 0.1518, 0.6201, 0.2036, 0.6421, 0.2459, 0.6529, 0.2249, 0.6415, 0.2065, 0.6327, 0.1813, 0.6201, 0.2036, 0.6415, 0.2065, 0.6438, 0.1936, 0.6672, 0.1622, 0.7048, 0.1677, 0.7241, 0.1518, 0.6713, 0.1487, 0.6827, 0.2377, 0.6712, 0.226, 0.6607, 0.2274, 0.6603, 0.2512, 0.7064, 0.2427, 0.6942, 0.2493, 0.7058, 0.261, 0.7236, 0.2533, 0.6421, 0.2459, 0.6603, 0.2512, 0.6607, 0.2274, 0.6529, 0.2249, 0.6713, 0.1487, 0.7241, 0.1518, 0.5772, 0.1977, 0.6106, 0.1569, 0.5772, 0.1977, 0.7241, 0.1518, 0.7236, 0.2533, 0.6205, 0.288, 0.7058, 0.261, 0.6595, 0.299, 0.6205, 0.288, 0.7236, 0.2533, 0.6607, 0.2274, 0.6712, 0.226, 0.6719, 0.2214, 0.6529, 0.2249, 0.6663, 0.1994, 0.6415, 0.2065, 0.6529, 0.2249, 0.6719, 0.2214, 0.6415, 0.2065, 0.6663, 0.1994, 0.6591, 0.1891, 0.6438, 0.1936, 0.6205, 0.288, 0.6595, 0.299, 0.6599, 0.2751, 0.6313, 0.2669, 0.8672, 0.256, 0.8959, 0.2642, 0.8963, 0.2403, 0.878, 0.235, 0.6719, 0.2214, 0.6712, 0.226, 0.6827, 0.2377, 0.6892, 0.232, 0.9251, 0.2211, 0.9186, 0.2267, 0.9302, 0.2384, 0.9423, 0.2317, 0.7058, 0.261, 0.6942, 0.2493, 0.6599, 0.2751, 0.6595, 0.299, 0.9302, 0.2384, 0.9186, 0.2267, 0.8963, 0.2403, 0.8959, 0.2642, 0.6591, 0.1891, 0.6663, 0.1994, 0.6856, 0.1835, 0.6631, 0.1756, 0.8991, 0.1647, 0.9215, 0.1726, 0.9408, 0.1567, 0.9031, 0.1512, 0.6106, 0.1569, 0.5772, 0.1977, 0.5986, 0.2006, 0.6217, 0.1691, 0.8576, 0.1582, 0.8345, 0.1897, 0.856, 0.1926, 0.8687, 0.1704, 0.5772, 0.1977, 0.6205, 0.288, 0.6313, 0.2669, 0.5986, 0.2006, 0.8345, 0.1897, 0.8672, 0.256, 0.878, 0.235, 0.856, 0.1926, 0.6663, 0.1994, 0.6719, 0.2214, 0.6892, 0.232, 0.6856, 0.1835, 0.9215, 0.1726, 0.9251, 0.2211, 0.9423, 0.2317, 0.9408, 0.1567, 0.6591, 0.1891, 0.6631, 0.1756, 0.6327, 0.1813, 0.6438, 0.1936, 0.8991, 0.1647, 0.9031, 0.1512, 0.8576, 0.1582, 0.8687, 0.1704, 0.6672, 0.1622, 0.6217, 0.1691, 0.6106, 0.1569, 0.6713, 0.1487, 0.7048, 0.1677, 0.7241, 0.1518, 0.7236, 0.2533, 0.7064, 0.2427, 0.6201, 0.2036, 0.6415, 0.2065, 0.6529, 0.2249, 0.6421, 0.2459, 0.6327, 0.1813, 0.6438, 0.1936, 0.6415, 0.2065, 0.6201, 0.2036, 0.6672, 0.1622, 0.6713, 0.1487, 0.7241, 0.1518, 0.7048, 0.1677, 0.6827, 0.2377, 0.6603, 0.2512, 0.6607, 0.2274, 0.6712, 0.226, 0.7064, 0.2427, 0.7236, 0.2533, 0.7058, 0.261, 0.6942, 0.2493, 0.6421, 0.2459, 0.6529, 0.2249, 0.6607, 0.2274, 0.6603, 0.2512, 0.6713, 0.1487, 0.6106, 0.1569, 0.5772, 0.1977, 0.7241, 0.1518, 0.5772, 0.1977, 0.6205, 0.288, 0.7236, 0.2533, 0.7241, 0.1518, 0.7058, 0.261, 0.7236, 0.2533, 0.6205, 0.288, 0.6595, 0.299, 0.6607, 0.2274, 0.6529, 0.2249, 0.6719, 0.2214, 0.6712, 0.226, 0.6663, 0.1994, 0.6719, 0.2214, 0.6529, 0.2249, 0.6415, 0.2065, 0.6415, 0.2065, 0.6438, 0.1936, 0.6591, 0.1891, 0.6663, 0.1994, 0.6205, 0.288, 0.6313, 0.2669, 0.6599, 0.2751, 0.6595, 0.299, 0.8672, 0.256, 0.878, 0.235, 0.8963, 0.2403, 0.8959, 0.2642, 0.6719, 0.2214, 0.6892, 0.232, 0.6827, 0.2377, 0.6712, 0.226, 0.9251, 0.2211, 0.9423, 0.2317, 0.9302, 0.2384, 0.9186, 0.2267, 0.7058, 0.261, 0.6595, 0.299, 0.6599, 0.2751, 0.6942, 0.2493, 0.9302, 0.2384, 0.8959, 0.2642, 0.8963, 0.2403, 0.9186, 0.2267, 0.6591, 0.1891, 0.6631, 0.1756, 0.6856, 0.1835, 0.6663, 0.1994, 0.8991, 0.1647, 0.9031, 0.1512, 0.9408, 0.1567, 0.9215, 0.1726, 0.6106, 0.1569, 0.6217, 0.1691, 0.5986, 0.2006, 0.5772, 0.1977, 0.8576, 0.1582, 0.8687, 0.1704, 0.856, 0.1926, 0.8345, 0.1897, 0.5772, 0.1977, 0.5986, 0.2006, 0.6313, 0.2669, 0.6205, 0.288, 0.8345, 0.1897, 0.856, 0.1926, 0.878, 0.235, 0.8672, 0.256, 0.6663, 0.1994, 0.6856, 0.1835, 0.6892, 0.232, 0.6719, 0.2214, 0.9215, 0.1726, 0.9408, 0.1567, 0.9423, 0.2317, 0.9251, 0.2211, 0.6591, 0.1891, 0.6438, 0.1936, 0.6327, 0.1813, 0.6631, 0.1756, 0.8991, 0.1647, 0.8687, 0.1704, 0.8576, 0.1582, 0.9031, 0.1512])
_uv = me_turret.uv_layers.new(name='Turret')
_uv.uv.foreach_set('vector', [0.2346, 0.4632, 0.2346, 0.3404, 0.2726, 0.3404, 0.2726, 0.4632, 0.458, 0.4632, 0.458, 0.3404, 0.4961, 0.3404, 0.4961, 0.4632, 0.6815, 0.4632, 0.6815, 0.3187, 0.7195, 0.3404, 0.7195, 0.4632, 0.6981, 0.782, 0.6981, 0.9653, 0.6414, 0.9653, 0.6414, 0.782, 0.4153, 0.8537, 0.4886, 0.8537, 0.4682, 0.9066, 0.4153, 0.9269, 0.1695, 0.6272, 0.0968, 0.6254, 0.1211, 0.5693, 0.1762, 0.5534, 0.1759, 0.9224, 0.1227, 0.9026, 0.1015, 0.8499, 0.1752, 0.8486, 0.1752, 0.8486, 0.1015, 0.8499, 0.09961, 0.7766, 0.1745, 0.7738, 0.1745, 0.7738, 0.09961, 0.7766, 0.09612, 0.6992, 0.1695, 0.6988, 0.1695, 0.6988, 0.09612, 0.6992, 0.0968, 0.6254, 0.1695, 0.6272, 0.4153, 0.5605, 0.4682, 0.5809, 0.4886, 0.6338, 0.4153, 0.6338, 0.4153, 0.6338, 0.4886, 0.6338, 0.4886, 0.7071, 0.4153, 0.7071, 0.4153, 0.7071, 0.4886, 0.7071, 0.4886, 0.7804, 0.4153, 0.7804, 0.4153, 0.7804, 0.4886, 0.7804, 0.4886, 0.8537, 0.4153, 0.8537, 0.4961, 0.4632, 0.4961, 0.3404, 0.5341, 0.3404, 0.5341, 0.4632, 0.5341, 0.4632, 0.5341, 0.3404, 0.5832, 0.3404, 0.5832, 0.4632, 0.5832, 0.4632, 0.5832, 0.3404, 0.6324, 0.3187, 0.6324, 0.4632, 0.6324, 0.4632, 0.6324, 0.3187, 0.6815, 0.3187, 0.6815, 0.4632, 0.04918, 0.4632, 0.04918, 0.3404, 0.0872, 0.3261, 0.0872, 0.4632, 0.0872, 0.4632, 0.0872, 0.3261, 0.1363, 0.3261, 0.1363, 0.4632, 0.1363, 0.4632, 0.1363, 0.3261, 0.1855, 0.3404, 0.1855, 0.4632, 0.1855, 0.4632, 0.1855, 0.3404, 0.2346, 0.3404, 0.2346, 0.4632, 0.1222, 0.7804, 0.1954, 0.7804, 0.1954, 0.8537, 0.1222, 0.8537, 0.1954, 0.7804, 0.2687, 0.7804, 0.2687, 0.8537, 0.1954, 0.8537, 0.2687, 0.7804, 0.342, 0.7804, 0.342, 0.8537, 0.2687, 0.8537, 0.342, 0.7804, 0.4153, 0.7804, 0.4153, 0.8537, 0.342, 0.8537, 0.1222, 0.7071, 0.1954, 0.7071, 0.1954, 0.7804, 0.1222, 0.7804, 0.1954, 0.7071, 0.2687, 0.7071, 0.2687, 0.7804, 0.1954, 0.7804, 0.2687, 0.7071, 0.342, 0.7071, 0.342, 0.7804, 0.2687, 0.7804, 0.342, 0.7071, 0.4153, 0.7071, 0.4153, 0.7804, 0.342, 0.7804, 0.1222, 0.6338, 0.1954, 0.6338, 0.1954, 0.7071, 0.1222, 0.7071, 0.1954, 0.6338, 0.2687, 0.6338, 0.2687, 0.7071, 0.1954, 0.7071, 0.2687, 0.6338, 0.342, 0.6338, 0.342, 0.7071, 0.2687, 0.7071, 0.342, 0.6338, 0.4153, 0.6338, 0.4153, 0.7071, 0.342, 0.7071, 0.1425, 0.5809, 0.1954, 0.5605, 0.1954, 0.6338, 0.1222, 0.6338, 0.1954, 0.5605, 0.2687, 0.5605, 0.2687, 0.6338, 0.1954, 0.6338, 0.2687, 0.5605, 0.342, 0.5605, 0.342, 0.6338, 0.2687, 0.6338, 0.342, 0.5605, 0.4153, 0.5605, 0.4153, 0.6338, 0.342, 0.6338, 0.5033, 0.6991, 0.4342, 0.6956, 0.4323, 0.6292, 0.5032, 0.6254, 0.4342, 0.6956, 0.3342, 0.7, 0.3341, 0.6264, 0.4323, 0.6292, 0.3342, 0.7, 0.2606, 0.7002, 0.2608, 0.6266, 0.3341, 0.6264, 0.2606, 0.7002, 0.1695, 0.6988, 0.1695, 0.6272, 0.2608, 0.6266, 0.4974, 0.7778, 0.4228, 0.7737, 0.4342, 0.6956, 0.5033, 0.6991, 0.4228, 0.7737, 0.3349, 0.774, 0.3342, 0.7, 0.4342, 0.6956, 0.3349, 0.774, 0.2604, 0.774, 0.2606, 0.7002, 0.3342, 0.7, 0.2604, 0.774, 0.1745, 0.7738, 0.1695, 0.6988, 0.2606, 0.7002, 0.4947, 0.8519, 0.4202, 0.8496, 0.4228, 0.7737, 0.4974, 0.7778, 0.4202, 0.8496, 0.3346, 0.8484, 0.3349, 0.774, 0.4228, 0.7737, 0.3346, 0.8484, 0.2604, 0.8483, 0.2604, 0.774, 0.3349, 0.774, 0.2604, 0.8483, 0.1752, 0.8486, 0.1745, 0.7738, 0.2604, 0.774, 0.4725, 0.9047, 0.4186, 0.9239, 0.4202, 0.8496, 0.4947, 0.8519, 0.4186, 0.9239, 0.3339, 0.9225, 0.3346, 0.8484, 0.4202, 0.8496, 0.3339, 0.9225, 0.2603, 0.9221, 0.2604, 0.8483, 0.3346, 0.8484, 0.2603, 0.9221, 0.1759, 0.9224, 0.1752, 0.8486, 0.2604, 0.8483, 0.5032, 0.6254, 0.4323, 0.6292, 0.4184, 0.5536, 0.4759, 0.5638, 0.4323, 0.6292, 0.3341, 0.6264, 0.3342, 0.5532, 0.4184, 0.5536, 0.3341, 0.6264, 0.2608, 0.6266, 0.2607, 0.5532, 0.3342, 0.5532, 0.2608, 0.6266, 0.1695, 0.6272, 0.1762, 0.5534, 0.2607, 0.5532, 0.1222, 0.8537, 0.1954, 0.8537, 0.1954, 0.9269, 0.1425, 0.9066, 0.1954, 0.8537, 0.2687, 0.8537, 0.2687, 0.9269, 0.1954, 0.9269, 0.2687, 0.8537, 0.342, 0.8537, 0.342, 0.9269, 0.2687, 0.9269, 0.342, 0.8537, 0.4153, 0.8537, 0.4153, 0.9269, 0.342, 0.9269, 0.9746, 0.782, 0.9746, 0.9653, 0.9179, 0.9653, 0.9179, 0.782, 0.9179, 0.782, 0.9179, 0.9653, 0.8446, 0.9239, 0.8446, 0.782, 0.8446, 0.782, 0.8446, 0.9239, 0.7714, 0.9239, 0.7714, 0.782, 0.7714, 0.782, 0.7714, 0.9239, 0.6981, 0.9653, 0.6981, 0.782, 0.2726, 0.4632, 0.2726, 0.3404, 0.3106, 0.3404, 0.3106, 0.4632, 0.3106, 0.4632, 0.3106, 0.3404, 0.3598, 0.3681, 0.3598, 0.4632, 0.3598, 0.4632, 0.3598, 0.3681, 0.4089, 0.3681, 0.4089, 0.4632, 0.4089, 0.4632, 0.4089, 0.3681, 0.458, 0.3404, 0.458, 0.4632, 0.4105, 0.4262, 0.4105, 0.7123, 0.3693, 0.7123, 0.3693, 0.4262, 0.3693, 0.4262, 0.3693, 0.7123, 0.3281, 0.7123, 0.3281, 0.4262, 0.3281, 0.4262, 0.3281, 0.7123, 0.2869, 0.7123, 0.2869, 0.4262, 0.7812, 0.4262, 0.7812, 0.7123, 0.7401, 0.7123, 0.7401, 0.4262, 0.7401, 0.4262, 0.7401, 0.7123, 0.6989, 0.7123, 0.6989, 0.4262, 0.6989, 0.4262, 0.6989, 0.7123, 0.6577, 0.7123, 0.6577, 0.4262, 0.6577, 0.4262, 0.6577, 0.7123, 0.6165, 0.7123, 0.6165, 0.4262, 0.6165, 0.4262, 0.6165, 0.7123, 0.5753, 0.7123, 0.5753, 0.4262, 0.5753, 0.4262, 0.5753, 0.7123, 0.5341, 0.7123, 0.5341, 0.4262, 0.5341, 0.4262, 0.5341, 0.7123, 0.4929, 0.7123, 0.4929, 0.4262, 0.5976, 0.2041, 0.6147, 0.214, 0.6246, 0.2311, 0.6246, 0.2508, 0.6147, 0.2679, 0.5976, 0.2778, 0.5778, 0.2778, 0.5607, 0.2679, 0.5508, 0.2508, 0.5508, 0.2311, 0.5607, 0.214, 0.5778, 0.2041, 0.4929, 0.4262, 0.4929, 0.7123, 0.4517, 0.7123, 0.4517, 0.4262, 0.4517, 0.4262, 0.4517, 0.7123, 0.4105, 0.7123, 0.4105, 0.4262, 0.6985, 0.2508, 0.6887, 0.2679, 0.6716, 0.2778, 0.6518, 0.2778, 0.6347, 0.2679, 0.6248, 0.2508, 0.6248, 0.2311, 0.6347, 0.214, 0.6518, 0.2041, 0.6716, 0.2041, 0.6887, 0.214, 0.6985, 0.2311, 0.0002531, 0.7557, 0.2864, 0.7557, 0.2864, 0.7969, 0.0002532, 0.7969, 0.8482, 0.1301, 0.8293, 0.1301, 0.8272, 0.1224, 0.8502, 0.1224, 0.0002532, 0.7145, 0.2864, 0.7145, 0.2864, 0.7557, 0.0002531, 0.7557, 0.874, 0.2422, 0.8645, 0.2258, 0.8702, 0.2202, 0.8817, 0.2401, 0.0002531, 0.6733, 0.2864, 0.6733, 0.2864, 0.7145, 0.0002532, 0.7145, 0.8645, 0.1913, 0.874, 0.1749, 0.8817, 0.1769, 0.8702, 0.1969, 0.0002532, 0.6322, 0.2864, 0.6322, 0.2864, 0.6733, 0.0002531, 0.6733, 0.8034, 0.2422, 0.8034, 0.2611, 0.7957, 0.2632, 0.7957, 0.2401, 0.0002533, 0.591, 0.2864, 0.591, 0.2864, 0.6322, 0.0002532, 0.6322, 0.8034, 0.1749, 0.8129, 0.1913, 0.8072, 0.1969, 0.7957, 0.1769, 0.0002534, 0.5498, 0.2864, 0.5498, 0.2864, 0.591, 0.0002533, 0.591, 0.8482, 0.2869, 0.8645, 0.2775, 0.8702, 0.2831, 0.8502, 0.2947, 0.0002534, 0.5086, 0.2864, 0.5086, 0.2864, 0.5498, 0.0002534, 0.5498, 0.8645, 0.1396, 0.8482, 0.1301, 0.8502, 0.1224, 0.8702, 0.1339, 0.0002535, 0.4674, 0.2864, 0.4674, 0.2864, 0.5086, 0.0002534, 0.5086, 0.8645, 0.2258, 0.8482, 0.2164, 0.8502, 0.2087, 0.8702, 0.2202, 0.0002536, 0.4262, 0.2864, 0.4262, 0.2864, 0.4674, 0.0002535, 0.4674, 0.8482, 0.2007, 0.8645, 0.1913, 0.8702, 0.1969, 0.8502, 0.2084, 0.0002533, 0.8793, 0.2864, 0.8793, 0.2864, 0.9205, 0.0002534, 0.9205, 0.8034, 0.2611, 0.8129, 0.2775, 0.8072, 0.2831, 0.7957, 0.2632, 0.0002532, 0.8381, 0.2864, 0.8381, 0.2864, 0.8793, 0.0002533, 0.8793, 0.8034, 0.156, 0.8034, 0.1749, 0.7957, 0.1769, 0.7957, 0.1539, 0.0002532, 0.7969, 0.2864, 0.7969, 0.2864, 0.8381, 0.0002532, 0.8381, 0.8645, 0.2775, 0.874, 0.2611, 0.8817, 0.2632, 0.8702, 0.2831, 0.604, 0.1974, 0.6765, 0.1974, 0.6765, 0.2204, 0.604, 0.2204, 0.604, 0.1743, 0.6765, 0.1743, 0.6765, 0.1974, 0.604, 0.1974, 0.604, 0.1513, 0.6765, 0.1513, 0.6765, 0.1743, 0.604, 0.1743, 0.604, 0.1283, 0.6765, 0.1283, 0.6765, 0.1513, 0.604, 0.1513, 0.604, 0.1053, 0.6765, 0.1053, 0.6765, 0.1283, 0.604, 0.1283, 0.604, 0.08233, 0.6765, 0.08233, 0.6765, 0.1053, 0.604, 0.1053, 0.604, 0.05933, 0.6765, 0.05933, 0.6765, 0.08233, 0.604, 0.08233, 0.604, 0.03632, 0.6765, 0.03632, 0.6765, 0.05933, 0.604, 0.05933, 0.604, 0.01332, 0.6765, 0.01332, 0.6765, 0.03632, 0.604, 0.03632, 0.604, 0.2664, 0.6765, 0.2664, 0.6765, 0.2894, 0.604, 0.2894, 0.604, 0.2434, 0.6765, 0.2434, 0.6765, 0.2664, 0.604, 0.2664, 0.604, 0.2204, 0.6765, 0.2204, 0.6765, 0.2434, 0.604, 0.2434, 0.8293, 0.2869, 0.8482, 0.2869, 0.8502, 0.2947, 0.8272, 0.2947, 0.8129, 0.1913, 0.8293, 0.2007, 0.8272, 0.2084, 0.8072, 0.1969, 0.8129, 0.2258, 0.8034, 0.2422, 0.7957, 0.2401, 0.8072, 0.2202, 0.874, 0.1749, 0.874, 0.156, 0.8817, 0.1539, 0.8817, 0.1769, 0.874, 0.2611, 0.874, 0.2422, 0.8817, 0.2401, 0.8817, 0.2632, 0.8293, 0.1301, 0.8129, 0.1396, 0.8072, 0.1339, 0.8272, 0.1224, 0.8129, 0.1396, 0.8034, 0.156, 0.7957, 0.1539, 0.8072, 0.1339, 0.8129, 0.2775, 0.8293, 0.2869, 0.8272, 0.2947, 0.8072, 0.2831, 0.8293, 0.2007, 0.8482, 0.2007, 0.8502, 0.2084, 0.8272, 0.2084, 0.8293, 0.2164, 0.8129, 0.2258, 0.8072, 0.2202, 0.8272, 0.2087, 0.8482, 0.2164, 0.8293, 0.2164, 0.8272, 0.2087, 0.8502, 0.2087, 0.874, 0.156, 0.8645, 0.1396, 0.8702, 0.1339, 0.8817, 0.1539, 0.2946, 0.1219, 0.5105, 0.1219, 0.5105, 0.127, 0.2947, 0.1315, 0.2947, 0.1315, 0.5105, 0.127, 0.5107, 0.132, 0.295, 0.1411, 0.295, 0.1411, 0.5107, 0.132, 0.5109, 0.1371, 0.2955, 0.1507, 0.2955, 0.1507, 0.5109, 0.1371, 0.5113, 0.1421, 0.2962, 0.1603, 0.2962, 0.1603, 0.5113, 0.1421, 0.5118, 0.1471, 0.2971, 0.1698, 0.2971, 0.1698, 0.5118, 0.1471, 0.5124, 0.1521, 0.2982, 0.1794, 0.2982, 0.06447, 0.5124, 0.09169, 0.5118, 0.0967, 0.2971, 0.074, 0.2971, 0.074, 0.5118, 0.0967, 0.5113, 0.1017, 0.2962, 0.08356, 0.2962, 0.08356, 0.5113, 0.1017, 0.5109, 0.1068, 0.2955, 0.09313, 0.2955, 0.09313, 0.5109, 0.1068, 0.5107, 0.1118, 0.295, 0.1027, 0.8517, 0.2133, 0.8407, 0.2133, 0.8311, 0.2077, 0.8256, 0.1982, 0.8256, 0.1871, 0.8311, 0.1776, 0.8407, 0.172, 0.8517, 0.172, 0.8613, 0.1776, 0.8668, 0.1871, 0.8668, 0.1982, 0.8613, 0.2077, 0.295, 0.1027, 0.5107, 0.1118, 0.5105, 0.1169, 0.2947, 0.1123, 0.2947, 0.1123, 0.5105, 0.1169, 0.5105, 0.1219, 0.2946, 0.1219, 0.5236, 0.9292, 0.4928, 0.947, 0.4573, 0.947, 0.4265, 0.9292, 0.4087, 0.8985, 0.4087, 0.8629, 0.4265, 0.8321, 0.4573, 0.8144, 0.4928, 0.8144, 0.5236, 0.8321, 0.5414, 0.8629, 0.5414, 0.8985, 0.5279, 0.4497, 0.5279, 0.5269, 0.4897, 0.5269, 0.4897, 0.4497, 0.4897, 0.4497, 0.4897, 0.5269, 0.4516, 0.5269, 0.4516, 0.4497, 0.4516, 0.4497, 0.4516, 0.5269, 0.4134, 0.5269, 0.4134, 0.4497, 0.4134, 0.4497, 0.4134, 0.5269, 0.3752, 0.5269, 0.3752, 0.4497, 0.3752, 0.4497, 0.3752, 0.5269, 0.3371, 0.5269, 0.3371, 0.4497, 0.3371, 0.4497, 0.3371, 0.5269, 0.2989, 0.5269, 0.2989, 0.4497, 0.2989, 0.4497, 0.2989, 0.5269, 0.2608, 0.5269, 0.2608, 0.4497, 0.2608, 0.4497, 0.2608, 0.5269, 0.2226, 0.5269, 0.2226, 0.4497, 0.2226, 0.4497, 0.2226, 0.5269, 0.1845, 0.5269, 0.1845, 0.4497, 0.1845, 0.4497, 0.1845, 0.5269, 0.1463, 0.5269, 0.1463, 0.4497, 0.1463, 0.4497, 0.1463, 0.5269, 0.1082, 0.5269, 0.1082, 0.4497, 0.1082, 0.4497, 0.1082, 0.5269, 0.07, 0.5269, 0.07, 0.4497, 0.3982, 0.4243, 0.4325, 0.4243, 0.4622, 0.4414, 0.4794, 0.4711, 0.4794, 0.5054, 0.4622, 0.5351, 0.4325, 0.5523, 0.3982, 0.5523, 0.3685, 0.5351, 0.3514, 0.5054, 0.3514, 0.4711, 0.3685, 0.4414, 0.4897, 0.5269, 0.07, 0.5269, 0.1082, 0.5269, 0.1463, 0.5269, 0.1845, 0.5269, 0.2226, 0.5269, 0.2608, 0.5269, 0.2989, 0.5269, 0.3371, 0.5269, 0.3752, 0.5269, 0.4134, 0.5269, 0.4516, 0.5269, 0.784, 0.2642, 0.784, 0.3018, 0.7654, 0.3018, 0.7654, 0.2642, 0.8026, 0.2642, 0.8026, 0.3018, 0.784, 0.3018, 0.784, 0.2642, 0.8212, 0.2642, 0.8212, 0.3018, 0.8026, 0.3018, 0.8026, 0.2642, 0.8398, 0.2642, 0.8398, 0.3018, 0.8212, 0.3018, 0.8212, 0.2642, 0.8584, 0.2642, 0.8584, 0.3018, 0.8398, 0.3018, 0.8398, 0.2642, 0.8771, 0.2642, 0.8771, 0.3018, 0.8584, 0.3018, 0.8584, 0.2642, 0.8957, 0.2642, 0.8957, 0.3018, 0.8771, 0.3018, 0.8771, 0.2642, 0.9143, 0.2642, 0.9143, 0.3018, 0.8957, 0.3018, 0.8957, 0.2642, 0.9329, 0.2642, 0.9329, 0.3018, 0.9143, 0.3018, 0.9143, 0.2642, 0.9515, 0.2642, 0.9515, 0.3018, 0.9329, 0.3018, 0.9329, 0.2642, 0.9701, 0.2642, 0.9701, 0.3018, 0.9515, 0.3018, 0.9515, 0.2642, 0.9887, 0.2642, 0.9887, 0.3018, 0.9701, 0.3018, 0.9701, 0.2642, 0.0, 0.0, 0.0, 0.0, 0.0, 0.0, 0.0, 0.0, 0.0, 0.0, 0.0, 0.0, 0.0, 0.0, 0.0, 0.0, 0.0, 0.0, 0.0, 0.0, 0.0, 0.0, 0.0, 0.0, 0.0, 0.0, 0.0, 0.0, 0.0, 0.0, 0.0, 0.0, 0.0, 0.0, 0.0, 0.0, 0.0, 0.0, 0.0, 0.0, 0.0, 0.0, 0.0, 0.0, 0.0, 0.0, 0.0, 0.0, 0.0, 0.0, 0.0, 0.0, 0.0, 0.0, 0.0, 0.0, 0.0, 0.0, 0.0, 0.0, 0.0, 0.0, 0.0, 0.0, 0.0, 0.0, 0.0, 0.0, 0.0, 0.0, 0.0, 0.0, 0.0, 0.0, 0.0, 0.0, 0.0, 0.0, 0.0, 0.0, 0.0, 0.0, 0.0, 0.0, 0.0, 0.0, 0.0, 0.0, 0.0, 0.0, 0.0, 0.0, 0.0, 0.0, 0.0, 0.0, 0.0, 0.0, 0.0, 0.0, 0.0, 0.0, 0.0, 0.0, 0.0, 0.0, 0.0, 0.0, 0.0, 0.0, 0.0, 0.0, 0.0, 0.0, 0.0, 0.0, 0.0, 0.0, 0.0, 0.0, 0.0, 0.0, 0.0, 0.0, 0.0, 0.0, 0.0, 0.0, 0.0, 0.0, 0.0, 0.0, 0.0, 0.0, 0.0, 0.0, 0.0, 0.0, 0.0, 0.0, 0.0, 0.0, 0.0, 0.0, 0.0, 0.0, 0.0, 0.0, 0.0, 0.0, 0.0, 0.0, 0.0, 0.0, 0.0, 0.0, 0.0, 0.0, 0.0, 0.0, 0.0, 0.0, 0.0, 0.0, 0.0, 0.0, 0.0, 0.0, 0.0, 0.0, 0.0, 0.0, 0.0, 0.0, 0.0, 0.0, 0.0, 0.0, 0.0, 0.0, 0.0, 0.0, 0.0, 0.0, 0.0, 0.0, 0.0, 0.0, 0.0, 0.0, 0.0, 0.0, 0.0, 0.0, 0.0, 0.0, 0.0, 0.0, 0.0, 0.0, 0.0, 0.0, 0.0, 0.0, 0.0, 0.0, 0.0, 0.0, 0.0, 0.0, 0.0, 0.0, 0.0, 0.0, 0.0, 0.0, 0.0, 0.0, 0.0, 0.0, 0.0, 0.0, 0.0, 0.0, 0.0, 0.0, 0.0, 0.0, 0.0, 0.0, 0.0, 0.0, 0.0, 0.0, 0.0, 0.0, 0.0, 0.0, 0.0, 0.0, 0.0, 0.0, 0.0, 0.0, 0.0, 0.0, 0.0, 0.0, 0.0, 0.0, 0.0, 0.0, 0.0, 0.0, 0.0, 0.0, 0.0, 0.0, 0.0, 0.0, 0.0, 0.0, 0.0, 0.0, 0.0, 0.0, 0.0, 0.0, 0.0, 0.0, 0.0, 0.0, 0.0, 0.0, 0.0, 0.0, 0.0, 0.0, 0.0, 0.0, 0.0, 0.0, 0.0, 0.0, 0.0, 0.0, 0.0, 0.0, 0.0, 0.0, 0.0, 0.0, 0.0, 0.0, 0.0, 0.0, 0.0, 0.0, 0.0, 0.0, 0.0, 0.0, 0.0, 0.0, 0.0, 0.0, 0.0, 0.0, 0.0, 0.0, 0.0, 0.0, 0.0, 0.0, 0.0, 0.0, 0.0, 0.0, 0.0, 0.0, 0.0, 0.0, 0.0, 0.0, 0.0, 0.0, 0.0, 0.0, 0.0, 0.0, 0.0, 0.0, 0.0, 0.0, 0.0, 0.0, 0.0, 0.0, 0.0, 0.0, 0.0, 0.0, 0.0, 0.0, 0.0, 0.0, 0.0, 0.0, 0.0, 0.0, 0.0, 0.0, 0.0, 0.0, 0.0, 0.0, 0.0, 0.0, 0.0, 0.0, 0.0, 0.0, 0.0, 0.0, 0.0, 0.0, 0.0, 0.0, 0.0, 0.0, 0.0, 0.0, 0.0, 0.0, 0.0, 0.0, 0.0, 0.0, 0.0, 0.0, 0.0, 0.0, 0.0, 0.0, 0.0, 0.0, 0.0, 0.0, 0.0, 0.0, 0.0, 0.0, 0.0, 0.0, 0.0, 0.0, 0.0, 0.0, 0.0, 0.0, 0.0, 0.0, 0.0, 0.0, 0.0, 0.0, 0.0, 0.0, 0.0, 0.0, 0.0, 0.0, 0.0, 0.0, 0.0, 0.0, 0.0, 0.0, 0.0, 0.0, 0.0, 0.0, 0.0, 0.0, 0.0, 0.0, 0.0, 0.0, 0.0, 0.0, 0.0, 0.0, 0.0, 0.0, 0.0, 0.0, 0.0, 0.0, 0.0, 0.0, 0.0, 0.0, 0.0, 0.0, 0.0, 0.0, 0.0, 0.0, 0.0, 0.0, 0.0, 0.0, 0.0, 0.0, 0.0, 0.0, 0.0, 0.0, 0.0, 0.0, 0.0, 0.0, 0.0, 0.0, 0.0, 0.0, 0.0, 0.0, 0.0, 0.0, 0.0, 0.0, 0.0, 0.0, 0.0, 0.0, 0.0, 0.0, 0.0, 0.0, 0.0, 0.0, 0.0, 0.0, 0.0, 0.0, 0.0, 0.0, 0.0, 0.0, 0.0, 0.0, 0.0, 0.0, 0.0, 0.0, 0.0, 0.0, 0.0, 0.0, 0.0, 0.0, 0.0, 0.0, 0.0, 0.0, 0.0, 0.0, 0.0, 0.0, 0.0, 0.0, 0.0, 0.0, 0.0, 0.0, 0.0, 0.0, 0.0, 0.0, 0.0, 0.0, 0.0, 0.0, 0.0, 0.0, 0.0, 0.0, 0.0, 0.0, 0.0, 0.0, 0.0, 0.0, 0.0, 0.0, 0.0, 0.0, 0.0, 0.0, 0.0, 0.0, 0.0, 0.0, 0.0, 0.0, 0.0, 0.0, 0.0, 0.0, 0.0, 0.0, 0.0, 0.0, 0.0, 0.0, 0.0, 0.0, 0.0, 0.0, 0.0, 0.0, 0.0, 0.0, 0.0, 0.0, 0.0, 0.0, 0.0, 0.0, 0.0, 0.0, 0.0, 0.0, 0.0, 0.0, 0.0, 0.0, 0.0, 0.0, 0.0, 0.0, 0.0, 0.0, 0.0, 0.0, 0.0, 0.0, 0.0, 0.0, 0.0, 0.0, 0.0, 0.0, 0.0, 0.0, 0.0, 0.0, 0.0, 0.0, 0.0, 0.0, 0.0, 0.0, 0.0, 0.0, 0.0, 0.0, 0.0, 0.0, 0.0, 0.0, 0.0, 0.0, 0.0, 0.0, 0.0, 0.0, 0.0, 0.0, 0.0, 0.0, 0.0, 0.0, 0.0, 0.0, 0.0, 0.0, 0.0, 0.0, 0.0, 0.0, 0.0, 0.0, 0.0, 0.0, 0.0, 0.0, 0.0, 0.0, 0.0, 0.0, 0.0, 0.0, 0.0, 0.0, 0.0, 0.0, 0.0, 0.0, 0.0, 0.0, 0.0, 0.0, 0.0, 0.0, 0.0, 0.0, 0.0, 0.0, 0.0, 0.0, 0.0, 0.0, 0.0, 0.0, 0.0, 0.0, 0.0, 0.0, 0.0, 0.0, 0.0, 0.0, 0.0, 0.0, 0.0, 0.0, 0.0, 0.0, 0.0, 0.0, 0.0, 0.0, 0.0, 0.0, 0.0, 0.0, 0.0, 0.0, 0.0, 0.0, 0.0, 0.0, 0.0, 0.0, 0.0, 0.0, 0.0, 0.0, 0.0, 0.0, 0.0, 0.0, 0.0, 0.0, 0.0, 0.0, 0.0, 0.0, 0.0, 0.0, 0.0, 0.0, 0.0, 0.0, 0.0, 0.0, 0.0, 0.0, 0.0, 0.0, 0.0, 0.0, 0.0, 0.0, 0.0, 0.0, 0.0, 0.0, 0.0, 0.0, 0.0, 0.0, 0.0, 0.0, 0.0, 0.0, 0.0, 0.0, 0.0, 0.0, 0.0, 0.0, 0.0, 0.0, 0.0, 0.0, 0.0, 0.0, 0.0, 0.0, 0.0, 0.0, 0.0, 0.0, 0.0, 0.0, 0.0, 0.0, 0.0, 0.0, 0.0, 0.0, 0.0, 0.0, 0.0, 0.0, 0.0, 0.0, 0.0, 0.0, 0.0, 0.0, 0.0, 0.0, 0.0, 0.0, 0.0, 0.0, 0.0, 0.0, 0.0, 0.0, 0.0, 0.0, 0.0, 0.0, 0.0, 0.0, 0.0, 0.0, 0.0, 0.0, 0.0, 0.0, 0.0, 0.0, 0.0, 0.0, 0.0, 0.0, 0.0, 0.0, 0.0, 0.0, 0.0, 0.0, 0.0, 0.0, 0.0, 0.0, 0.0, 0.0, 0.0, 0.0, 0.0, 0.0, 0.0, 0.0, 0.0, 0.0, 0.0, 0.0, 0.0, 0.0, 0.0, 0.0, 0.0, 0.0, 0.0, 0.0, 0.0, 0.0, 0.0, 0.0, 0.0, 0.0, 0.0, 0.0, 0.0, 0.0, 0.0, 0.0, 0.0, 0.0, 0.0, 0.0, 0.0, 0.0, 0.0, 0.0, 0.0, 0.0, 0.0, 0.0, 0.0, 0.0, 0.0, 0.0, 0.0, 0.0, 0.0, 0.0, 0.0, 0.0, 0.0, 0.0, 0.0, 0.0, 0.0, 0.0, 0.0, 0.0, 0.0, 0.0, 0.0, 0.0, 0.0, 0.0, 0.0, 0.0, 0.0, 0.0, 0.0, 0.0, 0.0, 0.0, 0.0, 0.0, 0.0, 0.0, 0.0, 0.0, 0.0, 0.0, 0.0, 0.0, 0.0, 0.0, 0.0, 0.0, 0.0, 0.0, 0.0, 0.0, 0.0, 0.0, 0.0, 0.0, 0.0, 0.0, 0.0, 0.0, 0.0, 0.0, 0.0, 0.0, 0.0, 0.0, 0.0, 0.0, 0.0, 0.0, 0.0, 0.0, 0.0, 0.0, 0.0, 0.0, 0.0, 0.0, 0.0, 0.0, 0.0, 0.0, 0.0, 0.0, 0.0, 0.0, 0.0, 0.0, 0.0, 0.0, 0.0, 0.0, 0.0, 0.0, 0.0, 0.0, 0.0, 0.0, 0.0, 0.0, 0.0, 0.0, 0.0, 0.0, 0.0, 0.0])
_uv.active_render = True
me_turret.materials.append(mat_turret)
me_turret.use_remesh_preserve_volume = False
me_turret.use_remesh_preserve_attributes = False
me_turret.use_mirror_vertex_groups = False
me_turret.update()
arm_armature = bpy.data.armatures.new('Armature')  # bones are not reproduced

# ---- objects
ob_armature = bpy.data.objects.new('Armature', arm_armature)
ob_head = bpy.data.objects.new('Head', me_turret)

# ---- transforms, parenting, visibility, modifiers, constraints
ob_armature.location = (0.0, 0.0, 0.0)
ob_armature.show_in_front = True
ob_armature.lineart.crease_threshold = 0.0
ob_head.parent = ob_armature
ob_head.location = (0.0, 0.0, 0.0)
ob_head.lineart.crease_threshold = 0.0
_vg = ob_head.vertex_groups.new(name='Group')
_vg = ob_head.vertex_groups.new(name='Root')
_vg.add([168, 169, 170, 171, 172, 173, 174, 175, 176, 177, 178, 179, 180, 181, 182, 183, 184, 185, 186, 187, 188, 189, 190, 191, 192, 193, 194, 195, 196, 197, 198, 199, 200, 201, 202, 203], 1.0, 'REPLACE')
_vg = ob_head.vertex_groups.new(name='Wheel_FL')
_vg.add([204, 205, 206, 207, 208, 209, 210, 211, 212, 213, 214, 215, 216, 217, 218, 219, 220, 221, 222, 223, 224, 225, 226, 227, 228, 229, 230, 231, 232, 233, 234, 235], 1.0, 'REPLACE')
_vg = ob_head.vertex_groups.new(name='Wheel_FR')
_vg.add([236, 237, 238, 239, 240, 241, 242, 243, 244, 245, 246, 247, 248, 249, 250, 251, 252, 253, 254, 255, 256, 257, 258, 259, 260, 261, 262, 263, 264, 265, 266, 267], 1.0, 'REPLACE')
_vg = ob_head.vertex_groups.new(name='Wheel_BR')
_vg.add([300, 301, 302, 303, 304, 305, 306, 307, 308, 309, 310, 311, 312, 313, 314, 315, 316, 317, 318, 319, 320, 321, 322, 323, 324, 325, 326, 327, 328, 329, 330, 331], 1.0, 'REPLACE')
_vg = ob_head.vertex_groups.new(name='Wheel_BL')
_vg.add([268, 269, 270, 271, 272, 273, 274, 275, 276, 277, 278, 279, 280, 281, 282, 283, 284, 285, 286, 287, 288, 289, 290, 291, 292, 293, 294, 295, 296, 297, 298, 299], 1.0, 'REPLACE')
_vg = ob_head.vertex_groups.new(name='Head')
_vg.add([0, 1, 2, 3, 4, 5, 6, 7, 8, 9, 10, 11, 12, 13, 14, 15, 16, 17, 18, 19, 20, 21, 22, 23, 24, 25, 26, 27, 28, 29, 30, 31, 32, 33, 34, 35, 36, 37, 38, 39, 40, 41, 42, 43, 44, 45, 46, 47, 48, 49, 50, 51, 52, 53, 54, 55, 56, 57, 58, 59, 60, 61, 62, 63, 64, 65, 66, 67, 68, 69, 70, 71, 72, 73, 74, 75, 76, 77, 78, 79, 80, 81, 82, 83, 84, 85, 86, 87, 88, 89, 90, 91, 92, 93, 94, 95, 96, 97, 98, 99, 100, 101, 102, 103, 104, 105, 106, 107, 108, 109, 110, 111, 112, 113, 114, 115, 116, 117, 118, 119, 120, 121, 122, 123, 124, 125, 126, 127, 128, 129, 130, 131, 132, 133, 134, 135, 136, 137, 138, 139, 140, 141, 142, 143, 144, 145, 146, 147, 148, 149, 150, 151, 152, 153, 154, 155, 156, 157, 158, 159, 160, 161, 162, 163, 164, 165, 166, 167], 1.0, 'REPLACE')
_m = ob_head.modifiers.new('Armature', 'ARMATURE')
_m.object = ob_armature

# ---- collection membership
scene.collection.objects.link(ob_armature)
col_collection_1.objects.link(ob_head)

# ---- scene / render settings (as saved in the file)
scene.frame_start = 1; scene.frame_end = 60; scene.frame_set(1)
scene.render.engine = 'BLENDER_EEVEE_NEXT'
scene.render.resolution_percentage = 50
scene.render.dither_intensity = 0.0
scene.cycles.use_denoising = False
scene.cycles.samples = 128
scene.cycles.sampling_pattern = 'TABULATED_SOBOL'
scene.cycles.use_adaptive_sampling = False
scene.cycles.use_light_tree = False
scene.cycles.blur_glossy = 0.0
scene.cycles.sample_clamp_indirect = 0.0
scene.view_settings.view_transform = 'Standard'
bpy.context.view_layer.update()

# ---- added for rendering (the .blend has no active camera and no usable light): camera, sun
cam_auto = bpy.data.cameras.new('AutoCamera')
cam_auto.lens = 50.0
cam_auto.sensor_width = 36.0
cam_auto.clip_end = 1000.0
ob_auto_camera = bpy.data.objects.new('AutoCamera', cam_auto)
scene.collection.objects.link(ob_auto_camera)
ob_auto_camera.location = (6.10557, -7.85702, 5.92524)
ob_auto_camera.rotation_euler = (1.09748, -7.21219e-08, 0.694738)
scene.camera = ob_auto_camera
light_auto_sun = bpy.data.lights.new('AutoSun', 'SUN')
light_auto_sun.energy = 3.0
light_auto_sun.angle = 0.0523599
ob_auto_sun = bpy.data.objects.new('AutoSun', light_auto_sun)
scene.collection.objects.link(ob_auto_sun)
ob_auto_sun.rotation_euler = (0.872665, 0.174533, 0.523599)
bpy.context.view_layer.update()
